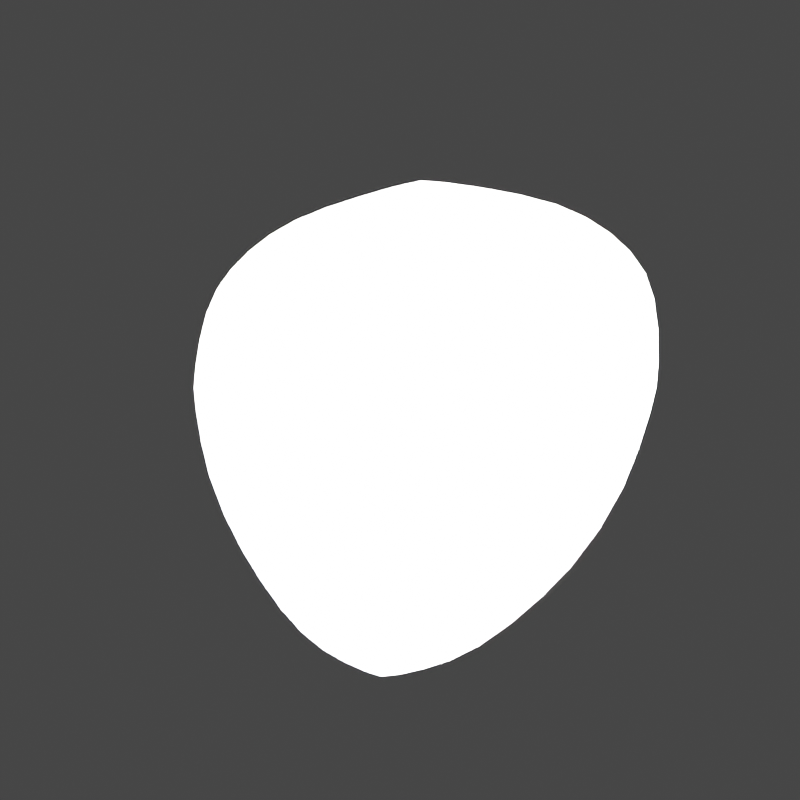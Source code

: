 # Source: petal.blend  (saved by Blender 2.80.75; exported with 4.5.12 LTS)
import bpy
from mathutils import Matrix  # noqa: F401  (used for matrix-valued properties, if any)

bpy.ops.wm.read_factory_settings(use_empty=True)
scene = bpy.context.scene
scene.name = 'Scene'

# ---- collections
col_collection = bpy.data.collections.new('Collection'); scene.collection.children.link(col_collection)

# ---- materials (node trees are filled in below, after node groups)
mat_material_001 = bpy.data.materials.new('Material.001')
mat_material_001.use_transparent_shadow = False

# ---- material node trees
mat_material_001.use_nodes = True; mat_material_001.node_tree.nodes.clear()
_N = mat_material_001.node_tree.nodes; _L = mat_material_001.node_tree.links
n0 = _N.new('ShaderNodeOutputMaterial'); n0.name = 'Material Output'; n0.location = (300, 300)
n1 = _N.new('ShaderNodeBsdfPrincipled'); n1.name = 'Principled BSDF'; n1.location = (10, 300)
n1.distribution = 'GGX'
n1.subsurface_method = 'BURLEY'
n1.inputs[0].default_value = (0.8971, 0.8971, 0.8971, 1.0)
n1.inputs[2].default_value = 1.0
n1.inputs[3].default_value = 1.45
n1.inputs[13].default_value = 0.0
n1.inputs[19].default_value = 0.25
n1.inputs[20].default_value = 0.2118
n1.inputs[27].default_value = (0.0, 0.0, 0.0, 1.0)
n1.inputs[28].default_value = 1.0
_L.new(n1.outputs[0], n0.inputs[0])
n0.is_active_output = True

# ---- world
world_world = bpy.data.worlds.new('World'); scene.world = world_world
world_world.use_nodes = True; world_world.node_tree.nodes.clear()
_N = world_world.node_tree.nodes; _L = world_world.node_tree.links
n0 = _N.new('ShaderNodeOutputWorld'); n0.name = 'World Output'; n0.location = (300, 300)
n1 = _N.new('ShaderNodeBackground'); n1.name = 'Background'; n1.location = (10, 300)
n1.inputs[0].default_value = (0.05088, 0.05088, 0.05088, 1.0)
_L.new(n1.outputs[0], n0.inputs[0])
n0.is_active_output = True
world_world.color = (0.05088, 0.05088, 0.05088)
world_world.use_sun_shadow = False
world_world.sun_shadow_jitter_overblur = 0.0

# ---- cameras
cam_camera = bpy.data.cameras.new('Camera')
cam_camera.clip_end = 100.0
cam_camera.ortho_scale = 7.314

# ---- lights
light_light = bpy.data.lights.new('Light', 'SUN')
light_light.transmission_factor = 0.0
light_light.angle = 0.1993
light_light.energy = 1000.0
light_light.shadow_soft_size = 0.1
light_light.shadow_cascade_max_distance = 1000.0

# ---- meshes
me_cylinder = bpy.data.meshes.new('Cylinder')
me_cylinder.from_pydata([(0.3633, -0.1798, 0.535), (-3.299e-08, 1.124, 0.2005), (1.2e-07, -0.4199, 0.5158), (0.499, 1.011, 0.2332), (9.959e-08, -0.1743, 0.5876), (0.8082, 0.7585, 0.278), (-0.3633, -0.1798, 0.535), (0.8571, 0.3679, 0.3261), (3.065e-08, 0.6941, 0.4309), (0.6857, -0.09208, 0.4111), (-0.5254, 0.6959, 0.3424), (0.3173, -0.4912, 0.424), (0.5254, 0.6959, 0.3424), (1.451e-07, -0.6166, 0.4074), (0.7602, 0.4024, 0.3619), (-0.3173, -0.4912, 0.424), (-0.4493, 0.2714, 0.5117), (-0.6857, -0.09209, 0.4111), (0.4493, 0.2714, 0.5117), (-0.8571, 0.3679, 0.3261), (-0.7602, 0.4024, 0.3619), (-0.8082, 0.7585, 0.278), (5.782e-08, 0.2616, 0.5777), (-0.499, 1.011, 0.2332), (-1.014e-08, 0.9074, 0.2969), (0.3633, -0.1798, 0.535), (-3.361e-08, 1.124, 0.2005), (1.227e-07, -0.4199, 0.5158), (0.499, 1.011, 0.2332), (1.006e-07, -0.1743, 0.5876), (0.8082, 0.7585, 0.278), (-0.3633, -0.1798, 0.535), (0.8571, 0.3679, 0.3261), (3.181e-08, 0.6941, 0.4309), (0.6857, -0.09208, 0.4111), (-0.5254, 0.6959, 0.3424), (0.3173, -0.4912, 0.424), (0.5254, 0.6959, 0.3424), (1.443e-07, -0.6166, 0.4074), (0.7602, 0.4024, 0.3619), (-0.3173, -0.4912, 0.424), (-0.4493, 0.2714, 0.5117), (-0.6857, -0.09209, 0.4111), (0.4493, 0.2714, 0.5117), (-0.8571, 0.3679, 0.3261), (-0.7602, 0.4024, 0.3619), (-0.8082, 0.7585, 0.278), (5.671e-08, 0.2616, 0.5777), (-0.499, 1.011, 0.2332), (-9.211e-09, 0.9074, 0.2969), (-0.3671, -0.3468, 0.4747), (0.2322, 1.085, 0.2143), (-0.2379, 0.7049, 0.3932), (-0.7057, 0.7546, 0.2962), (0.2379, 0.7049, 0.3932), (0.6876, 0.9005, 0.2555), (1.663e-08, 0.7884, 0.3674), (-0.5143, 0.4664, 0.4328), (0.8568, 0.5587, 0.3023), (0.5143, 0.4664, 0.4328), (-0.8291, 0.3754, 0.3368), (0.8047, 0.1665, 0.3621), (0.2305, 0.2605, 0.5562), (-0.2305, 0.2605, 0.5562), (0.5069, -0.3206, 0.4312), (0.6115, 0.3463, 0.4347), (-0.2379, 0.7049, 0.3932), (0.138, -0.581, 0.4166), (0.8291, 0.3754, 0.3368), (0.8034, 0.5946, 0.3135), (-0.138, -0.581, 0.4166), (-0.4172, 0.05453, 0.5378), (0.4172, 0.05453, 0.5378), (-0.5069, -0.3206, 0.4312), (-0.8034, 0.5946, 0.3135), (4.141e-08, 0.49, 0.511), (-0.8047, 0.1665, 0.3621), (-0.7549, 0.1559, 0.3854), (0.7549, 0.1559, 0.3854), (-0.8568, 0.5587, 0.3023), (0.5392, 0.8798, 0.276), (1.386e-07, -0.5539, 0.4454), (-0.6876, 0.9005, 0.2555), (-0.5392, 0.8798, 0.276), (0.7057, 0.7546, 0.2962), (-0.2323, 1.085, 0.2143), (8.167e-08, 0.03391, 0.5933), (1.046e-07, -0.2833, 0.5647), (0.3671, -0.3468, 0.4747), (0.5345, -0.1789, 0.469), (-0.5345, -0.1789, 0.469), (-0.1713, -0.1845, 0.5722), (-0.1765, -0.4809, 0.4653), (0.1713, -0.1845, 0.5722), (0.1765, -0.4809, 0.4653), (-3.621e-08, 1.05, 0.2334), (-0.2855, 0.9786, 0.2569), (0.2855, 0.9786, 0.2569), (-0.1915, -0.3156, 0.5345), (0.1915, -0.3156, 0.5345), (0.2322, 1.085, 0.2143), (0.2825, 0.8222, 0.3219), (-0.3671, -0.3468, 0.4747), (0.6739, 0.5464, 0.3586), (-0.2825, 0.8222, 0.3219), (-0.6115, 0.3463, 0.4347), (-0.6739, 0.5464, 0.3586), (-0.7057, 0.7546, 0.2962), (0.2379, 0.7049, 0.3932), (0.6876, 0.9005, 0.2555), (1.671e-08, 0.7884, 0.3674), (-0.5143, 0.4664, 0.4328), (0.8568, 0.5587, 0.3023), (0.5143, 0.4664, 0.4328), (-0.8291, 0.3754, 0.3368), (0.8047, 0.1665, 0.3621), (0.2305, 0.2605, 0.5562), (-0.2305, 0.2605, 0.5562), (0.5069, -0.3206, 0.4312), (0.6115, 0.3463, 0.4347), (0.138, -0.581, 0.4166), (0.8291, 0.3754, 0.3368), (0.8034, 0.5946, 0.3135), (-0.138, -0.581, 0.4166), (-0.4172, 0.05453, 0.5378), (0.4172, 0.05453, 0.5378), (-0.5069, -0.3206, 0.4312), (-0.8034, 0.5946, 0.3135), (4.828e-08, 0.49, 0.511), (-0.8047, 0.1665, 0.3621), (-0.7549, 0.1559, 0.3854), (0.7549, 0.1559, 0.3854), (-0.8568, 0.5587, 0.3023), (0.5392, 0.8798, 0.276), (1.359e-07, -0.5539, 0.4454), (-0.6876, 0.9005, 0.2555), (-0.5392, 0.8798, 0.276), (0.7057, 0.7546, 0.2962), (-0.2323, 1.085, 0.2143), (7.719e-08, 0.03391, 0.5933), (1.067e-07, -0.2833, 0.5647), (0.3671, -0.3468, 0.4747), (0.5345, -0.1789, 0.469), (-0.5345, -0.1789, 0.469), (-0.1713, -0.1845, 0.5722), (-0.1765, -0.4809, 0.4653), (0.1713, -0.1845, 0.5722), (0.1765, -0.4809, 0.4653), (-3.257e-08, 1.05, 0.2334), (-0.2855, 0.9786, 0.2569), (0.2855, 0.9786, 0.2569), (-0.1915, -0.3156, 0.5345), (0.1915, -0.3156, 0.5345), (0.2825, 0.8222, 0.3219), (0.6739, 0.5464, 0.3586), (-0.2825, 0.8222, 0.3219), (-0.6115, 0.3463, 0.4347), (-0.6739, 0.5464, 0.3586), (0.2125, 0.03969, 0.5762), (-0.2125, 0.03969, 0.5762), (-0.5934, 0.08663, 0.4653), (0.2549, 0.484, 0.4831), (0.5934, 0.08663, 0.4653), (-0.2549, 0.484, 0.4831), (0.2125, 0.03969, 0.5762), (-0.2125, 0.03969, 0.5762), (-0.5934, 0.08663, 0.4653), (0.2549, 0.484, 0.4831), (0.5934, 0.08663, 0.4653), (-0.2549, 0.484, 0.4831), (-0.3736, -0.256, 0.5093), (0.09829, 1.111, 0.2054), (-0.1045, 0.7042, 0.4168), (-0.6254, 0.7235, 0.3171), (0.3782, 0.7024, 0.367), (0.6042, 0.9593, 0.2439), (2.45e-08, 0.74, 0.4026), (-0.5335, 0.5766, 0.3865), (0.8413, 0.6655, 0.2896), (0.5335, 0.5766, 0.3865), (-0.7998, 0.3851, 0.3479), (0.8387, 0.2836, 0.3406), (0.3438, 0.2616, 0.5371), (-0.1154, 0.2612, 0.5711), (0.5968, -0.2182, 0.4282), (0.6917, 0.379, 0.394), (-0.1045, 0.7042, 0.4168), (0.2255, -0.5454, 0.4203), (0.8492, 0.3698, 0.329), (0.7838, 0.4909, 0.3383), (-0.05801, -0.6055, 0.4114), (-0.4317, 0.1636, 0.5299), (0.4317, 0.1636, 0.5299), (-0.4122, -0.414, 0.4282), (-0.7838, 0.4909, 0.3383), (4.828e-08, 0.376, 0.5491), (-0.7582, 0.0426, 0.3857), (-0.7336, 0.03016, 0.3976), (0.7336, 0.03016, 0.3976), (-0.861, 0.4505, 0.3154), (0.5325, 0.9602, 0.2492), (1.433e-07, -0.5991, 0.4179), (-0.7556, 0.8351, 0.267), (-0.5325, 0.9602, 0.2492), (0.7694, 0.773, 0.2818), (-0.3714, 1.052, 0.2236), (8.853e-08, -0.0768, 0.5922), (1.106e-07, -0.348, 0.5441), (0.3736, -0.256, 0.5093), (0.6121, -0.1598, 0.4373), (-0.4513, -0.1815, 0.5038), (-0.07572, -0.185, 0.5825), (-0.2548, -0.5, 0.4375), (0.2692, -0.1803, 0.5573), (0.0905, -0.4525, 0.4945), (-2.461e-08, 0.9802, 0.2639), (-0.1442, 0.9424, 0.2778), (0.411, 1.008, 0.2393), (-0.09481, -0.3755, 0.5277), (0.2841, -0.2474, 0.5379), (0.3714, 1.052, 0.2236), (0.1431, 0.8691, 0.3113), (-0.3736, -0.256, 0.5093), (0.6133, 0.6184, 0.3523), (-0.4107, 0.7671, 0.3314), (-0.5291, 0.3106, 0.4765), (-0.7233, 0.4734, 0.3621), (-0.6254, 0.7235, 0.3171), (0.3782, 0.7024, 0.367), (0.7556, 0.8351, 0.267), (2.373e-08, 0.74, 0.4026), (-0.5335, 0.5766, 0.3865), (0.861, 0.4505, 0.3154), (0.5335, 0.5766, 0.3865), (-0.7998, 0.3851, 0.3479), (0.7582, 0.0426, 0.3857), (0.3438, 0.2616, 0.5371), (-0.1154, 0.2612, 0.5711), (0.4122, -0.414, 0.4282), (0.6917, 0.379, 0.394), (0.05801, -0.6055, 0.4114), (0.8492, 0.3698, 0.329), (0.7838, 0.4909, 0.3383), (-0.2255, -0.5454, 0.4203), (-0.4317, 0.1636, 0.5299), (0.4317, 0.1636, 0.5299), (-0.5968, -0.2182, 0.4282), (-0.7838, 0.4909, 0.3383), (5.165e-08, 0.376, 0.5491), (-0.8387, 0.2836, 0.3406), (-0.7336, 0.03016, 0.3976), (0.7336, 0.03016, 0.3976), (-0.8413, 0.6655, 0.2896), (0.5325, 0.9602, 0.2492), (1.413e-07, -0.5991, 0.4179), (-0.6042, 0.9593, 0.2439), (-0.5325, 0.9602, 0.2492), (0.7694, 0.773, 0.2818), (-0.09829, 1.111, 0.2054), (8.9e-08, -0.0768, 0.5922), (1.136e-07, -0.348, 0.5441), (0.3736, -0.256, 0.5093), (0.6121, -0.1598, 0.4373), (-0.4513, -0.1815, 0.5038), (-0.07572, -0.185, 0.5825), (-0.2548, -0.5, 0.4375), (0.2692, -0.1803, 0.5573), (0.0905, -0.4525, 0.4945), (-2.547e-08, 0.9802, 0.2639), (-0.1442, 0.9424, 0.2778), (0.411, 1.008, 0.2393), (-0.09481, -0.3755, 0.5277), (0.2841, -0.2474, 0.5379), (0.1431, 0.8691, 0.3113), (0.6133, 0.6184, 0.3523), (-0.4107, 0.7671, 0.3314), (-0.5291, 0.3106, 0.4765), (-0.7233, 0.4734, 0.3621), (-0.3494, -0.4334, 0.4418), (0.3714, 1.052, 0.2236), (-0.3782, 0.7024, 0.367), (-0.7694, 0.773, 0.2818), (0.1045, 0.7042, 0.4168), (0.7556, 0.8351, 0.267), (3.398e-09, 0.8422, 0.3315), (-0.4858, 0.3624, 0.4772), (0.861, 0.4505, 0.3154), (0.4858, 0.3624, 0.4772), (-0.8492, 0.3698, 0.329), (0.7582, 0.0426, 0.3857), (0.1154, 0.2612, 0.5711), (-0.3438, 0.2616, 0.5371), (0.4122, -0.414, 0.4282), (0.5291, 0.3106, 0.4765), (-0.3782, 0.7024, 0.367), (0.05801, -0.6055, 0.4114), (0.7998, 0.3851, 0.3479), (0.8148, 0.6905, 0.2919), (-0.2255, -0.5454, 0.4203), (-0.3983, -0.05734, 0.5404), (0.3983, -0.05734, 0.5404), (-0.5968, -0.2182, 0.4282), (-0.8148, 0.6905, 0.2919), (3.106e-08, 0.6001, 0.4701), (-0.8387, 0.2836, 0.3406), (-0.7654, 0.2854, 0.3729), (0.7654, 0.2854, 0.3729), (-0.8413, 0.6655, 0.2896), (0.5352, 0.7891, 0.3074), (1.312e-07, -0.4917, 0.4809), (-0.6042, 0.9593, 0.2439), (-0.5352, 0.7891, 0.3074), (0.6254, 0.7235, 0.3171), (-0.09829, 1.111, 0.2054), (7.073e-08, 0.1475, 0.5904), (1.025e-07, -0.2253, 0.5794), (0.3494, -0.4334, 0.4418), (0.4513, -0.1815, 0.5038), (-0.6121, -0.1598, 0.4373), (-0.2692, -0.1803, 0.5573), (-0.0905, -0.4525, 0.4945), (0.07572, -0.185, 0.5825), (0.2548, -0.5, 0.4375), (-3.617e-08, 1.103, 0.2097), (-0.411, 1.008, 0.2393), (0.1442, 0.9424, 0.2778), (-0.2841, -0.2474, 0.5379), (0.09481, -0.3755, 0.5277), (0.09829, 1.111, 0.2054), (0.4107, 0.7671, 0.3314), (-0.3494, -0.4334, 0.4418), (0.7233, 0.4734, 0.3621), (-0.1431, 0.8691, 0.3113), (-0.6917, 0.379, 0.394), (-0.6133, 0.6184, 0.3523), (-0.7694, 0.773, 0.2818), (0.1045, 0.7042, 0.4168), (0.6042, 0.9593, 0.2439), (4.019e-09, 0.8422, 0.3315), (-0.4858, 0.3624, 0.4772), (0.8413, 0.6655, 0.2896), (0.4858, 0.3624, 0.4772), (-0.8492, 0.3698, 0.329), (0.8387, 0.2836, 0.3406), (0.1154, 0.2612, 0.5711), (-0.3438, 0.2616, 0.5371), (0.5968, -0.2182, 0.4282), (0.5291, 0.3106, 0.4765), (0.2255, -0.5454, 0.4203), (0.7998, 0.3851, 0.3479), (0.8148, 0.6905, 0.2919), (-0.05801, -0.6055, 0.4114), (-0.3983, -0.05734, 0.5404), (0.3983, -0.05734, 0.5404), (-0.4122, -0.414, 0.4282), (-0.8148, 0.6905, 0.2919), (3.955e-08, 0.6001, 0.4701), (-0.7582, 0.0426, 0.3857), (-0.7654, 0.2854, 0.3729), (0.7654, 0.2854, 0.3729), (-0.861, 0.4505, 0.3154), (0.5352, 0.7891, 0.3074), (1.307e-07, -0.4917, 0.4809), (-0.7556, 0.8351, 0.267), (-0.5352, 0.7891, 0.3074), (0.6254, 0.7235, 0.3171), (-0.3714, 1.052, 0.2236), (6.503e-08, 0.1475, 0.5904), (1.032e-07, -0.2253, 0.5794), (0.3494, -0.4334, 0.4418), (0.4513, -0.1815, 0.5038), (-0.6121, -0.1598, 0.4373), (-0.2692, -0.1803, 0.5573), (-0.0905, -0.4525, 0.4945), (0.07572, -0.185, 0.5825), (0.2548, -0.5, 0.4375), (-3.392e-08, 1.103, 0.2097), (-0.411, 1.008, 0.2393), (0.1442, 0.9424, 0.2778), (-0.2841, -0.2474, 0.5379), (0.09481, -0.3755, 0.5277), (0.4107, 0.7671, 0.3314), (0.7233, 0.4734, 0.3621), (-0.1431, 0.8691, 0.3113), (-0.6917, 0.379, 0.394), (-0.6133, 0.6184, 0.3523), (-0.4211, 0.9331, 0.2662), (-0.286, 0.8986, 0.2884), (-0.4195, 0.8475, 0.2977), (0.5943, 0.5093, 0.3941), (0.6473, 0.4418, 0.3972), (0.5659, 0.4044, 0.4382), (-0.6473, 0.4418, 0.3972), (-0.5943, 0.5093, 0.3941), (-0.5659, 0.4044, 0.4382), (0.4195, 0.8475, 0.2977), (0.286, 0.8986, 0.2884), (0.4211, 0.9331, 0.2662), (0.1894, -0.2441, 0.5579), (0.09673, -0.3039, 0.5532), (0.09227, -0.2416, 0.5711), (-0.09673, -0.3039, 0.5532), (-0.1894, -0.2441, 0.5579), (-0.09227, -0.2416, 0.5711), (0.2733, 1.046, 0.2299), (0.1426, 1.016, 0.2464), (0.1314, 1.078, 0.2199), (-0.1426, 1.016, 0.2464), (-0.2733, 1.046, 0.2299), (-0.1314, 1.078, 0.2199), (0.3176, 0.04563, 0.5604), (0.1061, 0.03543, 0.5881), (0.1997, -0.07117, 0.5767), (0.2211, 0.1499, 0.5714), (0.07784, -0.5767, 0.4274), (0.08593, -0.5227, 0.4583), (0.1641, -0.5453, 0.4334), (-0.1061, 0.03543, 0.5881), (-0.3176, 0.04563, 0.5604), (-0.1997, -0.07117, 0.5767), (-0.2211, 0.1499, 0.5714), (-0.1853, -0.3988, 0.5019), (-0.2711, -0.4222, 0.4704), (-0.2818, -0.3313, 0.5071), (-0.5079, 0.06872, 0.5047), (-0.6762, 0.1113, 0.4246), (-0.5729, -0.04014, 0.4714), (-0.6064, 0.2123, 0.4541), (0.458, -0.2617, 0.476), (0.5351, -0.2539, 0.446), (0.4448, -0.3477, 0.4457), (-0.1307, 0.7544, 0.3824), (-0.2708, 0.7589, 0.3572), (-0.1403, 0.8067, 0.3464), (0.6933, 0.6528, 0.3251), (0.7628, 0.6809, 0.3047), (0.7462, 0.5768, 0.3316), (-0.6329, 0.8201, 0.2864), (-0.707, 0.8423, 0.2713), (-0.6299, 0.9041, 0.2601), (0.2708, 0.7589, 0.3572), (0.1307, 0.7544, 0.3824), (0.1403, 0.8067, 0.3464), (0.3837, 0.4774, 0.4597), (0.127, 0.4884, 0.5023), (0.2427, 0.3718, 0.5247), (0.2595, 0.5958, 0.4384), (0.6329, 0.8201, 0.2864), (0.6299, 0.9041, 0.2601), (0.707, 0.8423, 0.2713), (0.8247, 0.4918, 0.3242), (0.8404, 0.5912, 0.3032), (0.8503, 0.48, 0.3161), (0.2818, -0.3313, 0.5071), (0.2711, -0.4222, 0.4704), (0.1853, -0.3988, 0.5019), (-0.08593, -0.5227, 0.4583), (-0.07784, -0.5767, 0.4274), (-0.1641, -0.5453, 0.4334), (-0.458, -0.2617, 0.476), (-0.4448, -0.3477, 0.4457), (-0.5351, -0.2539, 0.446), (-0.7966, 0.2613, 0.3604), (-0.7824, 0.1392, 0.3732), (-0.8212, 0.2587, 0.3498), (0.7966, 0.2613, 0.3604), (0.8212, 0.2587, 0.3498), (0.7824, 0.1392, 0.3732), (-0.6933, 0.6528, 0.3251), (-0.7462, 0.5768, 0.3316), (-0.7628, 0.6809, 0.3047), (0.5079, 0.06872, 0.5047), (0.6762, 0.1113, 0.4246), (0.6064, 0.2123, 0.4541), (0.5729, -0.04014, 0.4714), (-0.127, 0.4884, 0.5023), (-0.3837, 0.4774, 0.4597), (-0.2427, 0.3718, 0.5247), (-0.2595, 0.5958, 0.4384), (-0.4195, 0.8475, 0.2977), (-0.286, 0.8986, 0.2884), (-0.4211, 0.9331, 0.2662), (0.5659, 0.4044, 0.4382), (0.6473, 0.4418, 0.3972), (0.5943, 0.5093, 0.3941), (-0.5659, 0.4044, 0.4382), (-0.5943, 0.5093, 0.3941), (-0.6473, 0.4418, 0.3972), (0.4211, 0.9331, 0.2662), (0.286, 0.8986, 0.2884), (0.4195, 0.8475, 0.2977), (0.09227, -0.2416, 0.5711), (0.09673, -0.3039, 0.5532), (0.1894, -0.2441, 0.5579), (-0.09227, -0.2416, 0.5711), (-0.1894, -0.2441, 0.5579), (-0.09673, -0.3039, 0.5532), (-0.8247, 0.4918, 0.3242), (-0.8503, 0.48, 0.3161), (-0.8404, 0.5912, 0.3032), (0.1314, 1.078, 0.2199), (0.1426, 1.016, 0.2464), (0.2733, 1.046, 0.2299), (-0.1314, 1.078, 0.2199), (-0.2733, 1.046, 0.2299), (-0.1426, 1.016, 0.2464), (0.2211, 0.1499, 0.5714), (0.1997, -0.07117, 0.5767), (0.1061, 0.03543, 0.5881), (0.3176, 0.04563, 0.5604), (0.1641, -0.5453, 0.4334), (0.08593, -0.5227, 0.4583), (0.07784, -0.5767, 0.4274), (-0.2211, 0.1499, 0.5714), (-0.1997, -0.07117, 0.5767), (-0.3176, 0.04563, 0.5604), (-0.1061, 0.03543, 0.5881), (-0.2818, -0.3313, 0.5071), (-0.2711, -0.4222, 0.4704), (-0.1853, -0.3988, 0.5019), (-0.6064, 0.2123, 0.4541), (-0.5729, -0.04014, 0.4714), (-0.6762, 0.1113, 0.4246), (-0.5079, 0.06872, 0.5047), (0.4448, -0.3477, 0.4457), (0.5351, -0.2539, 0.446), (0.458, -0.2617, 0.476), (-0.1403, 0.8067, 0.3464), (-0.2708, 0.7589, 0.3572), (-0.1307, 0.7544, 0.3824), (0.7462, 0.5768, 0.3316), (0.7628, 0.6809, 0.3047), (0.6933, 0.6528, 0.3251), (-0.6299, 0.9041, 0.2601), (-0.707, 0.8423, 0.2713), (-0.6329, 0.8201, 0.2864), (0.1403, 0.8067, 0.3464), (0.1307, 0.7544, 0.3824), (0.2708, 0.7589, 0.3572), (0.2595, 0.5958, 0.4384), (0.2427, 0.3718, 0.5247), (0.127, 0.4884, 0.5023), (0.3837, 0.4774, 0.4597), (0.707, 0.8423, 0.2713), (0.6299, 0.9041, 0.2601), (0.6329, 0.8201, 0.2864), (0.8503, 0.48, 0.3161), (0.8404, 0.5912, 0.3032), (0.8247, 0.4918, 0.3242), (0.1853, -0.3988, 0.5019), (0.2711, -0.4222, 0.4704), (0.2818, -0.3313, 0.5071), (-0.1641, -0.5453, 0.4334), (-0.07784, -0.5767, 0.4274), (-0.08593, -0.5227, 0.4583), (-0.5351, -0.2539, 0.446), (-0.4448, -0.3477, 0.4457), (-0.458, -0.2617, 0.476), (-0.8212, 0.2587, 0.3498), (-0.7824, 0.1392, 0.3732), (-0.7966, 0.2613, 0.3604), (0.7824, 0.1392, 0.3732), (0.8212, 0.2587, 0.3498), (0.7966, 0.2613, 0.3604), (-0.7628, 0.6809, 0.3047), (-0.7462, 0.5768, 0.3316), (-0.6933, 0.6528, 0.3251), (0.5729, -0.04014, 0.4714), (0.6064, 0.2123, 0.4541), (0.6762, 0.1113, 0.4246), (0.5079, 0.06872, 0.5047), (-0.2595, 0.5958, 0.4384), (-0.2427, 0.3718, 0.5247), (-0.3837, 0.4774, 0.4597), (-0.127, 0.4884, 0.5023), (-0.8404, 0.5912, 0.3032), (-0.8503, 0.48, 0.3161), (-0.8247, 0.4918, 0.3242), (-0.1213, 0.3747, 0.5416), (-0.3642, 0.3678, 0.5036), (-0.3948, 0.5887, 0.4131), (0.5213, 0.1858, 0.4952), (0.6888, 0.2429, 0.412), (0.6549, -0.02055, 0.4335), (0.3642, 0.3678, 0.5036), (0.1213, 0.3747, 0.5416), (0.1266, 0.6001, 0.46), (-0.488, -0.05003, 0.5088), (-0.6549, -0.02055, 0.4335), (-0.6888, 0.2429, 0.412), (-0.09783, -0.0765, 0.5874), (-0.3013, -0.06404, 0.562), (-0.3297, 0.1536, 0.554), (0.3013, -0.06404, 0.562), (0.09784, -0.0765, 0.5874), (0.1106, 0.1481, 0.5846), (-0.3948, 0.5887, 0.4131), (-0.3642, 0.3678, 0.5036), (-0.1213, 0.3747, 0.5416), (0.6549, -0.02055, 0.4335), (0.6888, 0.2429, 0.412), (0.5213, 0.1858, 0.4952), (0.1266, 0.6001, 0.46), (0.1213, 0.3747, 0.5416), (0.3642, 0.3678, 0.5036), (-0.6888, 0.2429, 0.412), (-0.6549, -0.02055, 0.4335), (-0.488, -0.05003, 0.5088), (-0.3297, 0.1536, 0.554), (-0.3013, -0.06404, 0.562), (-0.09783, -0.0765, 0.5874), (0.1106, 0.1481, 0.5846), (0.09784, -0.0765, 0.5874), (0.3013, -0.06404, 0.562), (0.3297, 0.1536, 0.554), (-0.1106, 0.1481, 0.5846), (-0.5213, 0.1858, 0.4952), (0.3948, 0.5887, 0.4131), (0.488, -0.05003, 0.5088), (-0.1266, 0.6001, 0.46), (0.3297, 0.1536, 0.554), (-0.1106, 0.1481, 0.5846), (-0.5213, 0.1858, 0.4952), (0.3948, 0.5887, 0.4131), (0.488, -0.05003, 0.5088), (-0.1266, 0.6001, 0.46)], [], [(19, 288, 199), (625, 303, 8, 172), (624, 300, 0, 317), (20, 226, 194), (7, 188, 181), (17, 197, 196), (15, 278, 193), (13, 201, 190), (11, 316, 322), (5, 297, 178), (3, 200, 175), (623, 179, 12, 174), (8, 282, 176), (21, 281, 202), (5, 204, 297), (10, 280, 224), (9, 209, 184), (622, 191, 16, 225), (15, 212, 278), (621, 314, 22, 183), (2, 309, 214), (620, 192, 18, 182), (23, 324, 205), (24, 325, 215), (44, 360, 342), (6, 326, 319), (2, 327, 207), (24, 221, 325), (10, 334, 177), (14, 331, 185), (24, 216, 332), (619, 186, 33, 356), (618, 370, 25, 353), (45, 247, 277), (32, 343, 241), (42, 357, 250), (40, 354, 330), (38, 351, 254), (36, 375, 369), (30, 340, 350), (28, 337, 253), (617, 228, 37, 233), (33, 230, 336), (46, 363, 335), (30, 350, 257), (35, 275, 294), (34, 346, 262), (616, 276, 41, 244), (40, 330, 265), (615, 237, 47, 367), (27, 267, 362), (614, 236, 43, 245), (48, 366, 377), (49, 268, 378), (31, 372, 379), (27, 260, 380), (49, 378, 273), (35, 231, 385), (39, 239, 382), (49, 383, 269), (149, 386, 377), (149, 387, 386), (155, 275, 388), (154, 389, 274), (154, 390, 389), (119, 347, 391), (157, 392, 277), (157, 393, 392), (111, 339, 394), (153, 395, 381), (153, 396, 395), (150, 270, 397), (152, 398, 272), (152, 399, 398), (140, 368, 400), (151, 401, 271), (151, 402, 401), (144, 264, 403), (150, 404, 270), (150, 405, 404), (148, 376, 406), (149, 407, 269), (149, 408, 407), (138, 258, 409), (613, 410, 125, 353), (612, 411, 158, 412), (611, 344, 116, 413), (134, 414, 254), (134, 415, 414), (147, 375, 416), (610, 417, 139, 259), (609, 418, 159, 419), (608, 345, 117, 420), (145, 421, 373), (145, 422, 421), (102, 222, 423), (607, 424, 124, 352), (606, 425, 160, 426), (605, 384, 156, 427), (142, 428, 370), (142, 429, 428), (118, 238, 430), (66, 431, 186), (66, 432, 431), (155, 383, 433), (137, 434, 365), (137, 435, 434), (122, 242, 436), (107, 437, 227), (107, 438, 437), (135, 255, 439), (108, 440, 228), (108, 441, 440), (110, 338, 442), (604, 443, 113, 341), (603, 444, 161, 445), (602, 336, 108, 446), (133, 447, 361), (133, 448, 447), (109, 229, 449), (122, 450, 242), (122, 451, 450), (112, 232, 452), (141, 453, 261), (141, 454, 453), (147, 267, 455), (134, 456, 362), (134, 457, 456), (123, 243, 458), (102, 459, 222), (102, 460, 459), (126, 246, 461), (130, 462, 358), (130, 463, 462), (129, 249, 464), (121, 465, 349), (121, 466, 465), (115, 235, 467), (157, 468, 385), (157, 469, 468), (127, 355, 470), (601, 471, 125, 245), (600, 472, 162, 473), (599, 262, 142, 474), (598, 475, 128, 248), (597, 476, 163, 477), (596, 294, 66, 478), (104, 479, 224), (104, 480, 479), (96, 324, 481), (65, 482, 293), (65, 483, 482), (103, 223, 484), (57, 485, 285), (57, 486, 485), (106, 226, 487), (97, 488, 217), (97, 489, 488), (101, 329, 490), (87, 491, 315), (87, 492, 491), (99, 219, 493), (91, 494, 211), (91, 495, 494), (98, 218, 496), (114, 497, 234), (114, 498, 497), (132, 252, 499), (95, 500, 323), (95, 501, 500), (97, 217, 502), (85, 503, 313), (85, 504, 503), (96, 216, 505), (595, 506, 62, 290), (594, 507, 164, 508), (593, 300, 72, 509), (94, 510, 322), (94, 511, 510), (81, 201, 512), (592, 513, 63, 291), (591, 514, 165, 515), (590, 206, 86, 516), (50, 517, 170), (50, 518, 517), (92, 320, 519), (589, 520, 105, 333), (588, 521, 166, 522), (587, 299, 71, 523), (64, 524, 292), (64, 525, 524), (89, 317, 526), (104, 527, 332), (104, 528, 527), (52, 172, 529), (69, 530, 189), (69, 531, 530), (84, 312, 532), (82, 533, 310), (82, 534, 533), (53, 173, 535), (56, 536, 284), (56, 537, 536), (54, 174, 538), (586, 539, 54, 282), (585, 540, 167, 541), (584, 287, 59, 542), (55, 543, 283), (55, 544, 543), (80, 308, 545), (58, 546, 286), (58, 547, 546), (69, 189, 548), (94, 549, 214), (94, 550, 549), (88, 208, 551), (70, 552, 298), (70, 553, 552), (81, 309, 554), (73, 555, 301), (73, 556, 555), (50, 170, 557), (76, 558, 304), (76, 559, 558), (77, 305, 560), (61, 561, 289), (61, 562, 561), (68, 296, 563), (74, 564, 302), (74, 565, 564), (106, 334, 566), (583, 567, 89, 209), (582, 568, 168, 569), (581, 192, 72, 570), (580, 571, 52, 280), (579, 572, 169, 573), (578, 195, 75, 574), (79, 575, 307), (79, 576, 575), (60, 180, 577), (577, 194, 74), (577, 180, 194), (180, 20, 194), (575, 577, 74), (575, 576, 577), (576, 60, 577), (307, 302, 21), (307, 575, 302), (575, 74, 302), (572, 578, 574, 169), (63, 183, 578, 572), (183, 22, 195, 578), (285, 579, 573, 57), (16, 291, 579, 285), (291, 63, 572, 579), (177, 580, 280, 10), (57, 573, 580, 177), (573, 169, 571, 580), (568, 581, 570, 168), (65, 293, 581, 568), (293, 18, 192, 581), (306, 582, 569, 78), (14, 185, 582, 306), (185, 65, 568, 582), (198, 583, 209, 9), (78, 569, 583, 198), (569, 168, 567, 583), (566, 173, 53), (566, 334, 173), (334, 10, 173), (564, 566, 53), (564, 565, 566), (565, 106, 566), (302, 281, 21), (302, 564, 281), (564, 53, 281), (563, 306, 78), (563, 296, 306), (296, 14, 306), (561, 563, 78), (561, 562, 563), (562, 68, 563), (289, 198, 9), (289, 561, 198), (561, 78, 198), (560, 180, 60), (560, 305, 180), (305, 20, 180), (558, 560, 60), (558, 559, 560), (559, 77, 560), (304, 288, 19), (304, 558, 288), (558, 60, 288), (557, 210, 90), (557, 170, 210), (170, 6, 210), (555, 557, 90), (555, 556, 557), (556, 50, 557), (301, 318, 17), (301, 555, 318), (555, 90, 318), (554, 320, 92), (554, 309, 320), (309, 2, 320), (552, 554, 92), (552, 553, 554), (553, 81, 554), (298, 212, 15), (298, 552, 212), (552, 92, 212), (551, 219, 99), (551, 208, 219), (208, 0, 219), (549, 551, 99), (549, 550, 551), (550, 88, 551), (214, 327, 2), (214, 549, 327), (549, 99, 327), (548, 296, 68), (548, 189, 296), (189, 14, 296), (546, 548, 68), (546, 547, 548), (547, 69, 548), (286, 188, 7), (286, 546, 188), (546, 68, 188), (545, 312, 84), (545, 308, 312), (308, 12, 312), (543, 545, 84), (543, 544, 545), (544, 80, 545), (283, 204, 5), (283, 543, 204), (543, 84, 204), (540, 584, 542, 167), (62, 182, 584, 540), (182, 18, 287, 584), (195, 585, 541, 75), (22, 290, 585, 195), (290, 62, 540, 585), (303, 586, 282, 8), (75, 541, 586, 303), (541, 167, 539, 586), (538, 329, 101), (538, 174, 329), (174, 12, 329), (536, 538, 101), (536, 537, 538), (537, 54, 538), (284, 221, 24), (284, 536, 221), (536, 101, 221), (535, 311, 83), (535, 173, 311), (173, 10, 311), (533, 535, 83), (533, 534, 535), (534, 53, 535), (310, 203, 23), (310, 533, 203), (533, 83, 203), (532, 223, 103), (532, 312, 223), (312, 12, 223), (530, 532, 103), (530, 531, 532), (531, 84, 532), (189, 331, 14), (189, 530, 331), (530, 103, 331), (529, 176, 56), (529, 172, 176), (172, 8, 176), (527, 529, 56), (527, 528, 529), (528, 52, 529), (332, 284, 24), (332, 527, 284), (527, 56, 284), (526, 208, 88), (526, 317, 208), (317, 0, 208), (524, 526, 88), (524, 525, 526), (525, 89, 526), (292, 316, 11), (292, 524, 316), (524, 88, 316), (521, 587, 523, 166), (90, 210, 587, 521), (210, 6, 299, 587), (197, 588, 522, 77), (17, 318, 588, 197), (318, 90, 521, 588), (305, 589, 333, 20), (77, 522, 589, 305), (522, 166, 520, 589), (519, 218, 98), (519, 320, 218), (320, 2, 218), (517, 519, 98), (517, 518, 519), (518, 92, 519), (170, 326, 6), (170, 517, 326), (517, 98, 326), (514, 590, 516, 165), (91, 211, 590, 514), (211, 4, 206, 590), (299, 591, 515, 71), (6, 319, 591, 299), (319, 91, 514, 591), (191, 592, 291, 16), (71, 515, 592, 191), (515, 165, 513, 592), (512, 295, 67), (512, 201, 295), (201, 13, 295), (510, 512, 67), (510, 511, 512), (511, 81, 512), (322, 187, 11), (322, 510, 187), (510, 67, 187), (507, 593, 509, 164), (93, 213, 593, 507), (213, 0, 300, 593), (206, 594, 508, 86), (4, 321, 594, 206), (321, 93, 507, 594), (314, 595, 290, 22), (86, 508, 595, 314), (508, 164, 506, 595), (505, 215, 95), (505, 216, 215), (216, 24, 215), (503, 505, 95), (503, 504, 505), (504, 96, 505), (313, 323, 1), (313, 503, 323), (503, 95, 323), (502, 279, 51), (502, 217, 279), (217, 3, 279), (500, 502, 51), (500, 501, 502), (501, 97, 502), (323, 171, 1), (323, 500, 171), (500, 51, 171), (499, 355, 127), (499, 252, 355), (252, 46, 355), (497, 499, 127), (497, 498, 499), (498, 132, 499), (234, 247, 45), (234, 497, 247), (497, 127, 247), (496, 207, 87), (496, 218, 207), (218, 2, 207), (494, 496, 87), (494, 495, 496), (495, 98, 496), (211, 315, 4), (211, 494, 315), (494, 87, 315), (493, 213, 93), (493, 219, 213), (219, 0, 213), (491, 493, 93), (491, 492, 493), (492, 99, 493), (315, 321, 4), (315, 491, 321), (491, 93, 321), (490, 308, 80), (490, 329, 308), (329, 12, 308), (488, 490, 80), (488, 489, 490), (489, 101, 490), (217, 200, 3), (217, 488, 200), (488, 80, 200), (487, 333, 105), (487, 226, 333), (226, 20, 333), (485, 487, 105), (485, 486, 487), (486, 106, 487), (285, 225, 16), (285, 485, 225), (485, 105, 225), (484, 179, 59), (484, 223, 179), (223, 12, 179), (482, 484, 59), (482, 483, 484), (483, 103, 484), (293, 287, 18), (293, 482, 287), (482, 59, 287), (481, 203, 83), (481, 324, 203), (324, 23, 203), (479, 481, 83), (479, 480, 481), (480, 96, 481), (224, 311, 10), (224, 479, 311), (479, 83, 311), (476, 596, 478, 163), (111, 231, 596, 476), (231, 35, 294, 596), (345, 597, 477, 117), (41, 339, 597, 345), (339, 111, 476, 597), (237, 598, 248, 47), (117, 477, 598, 237), (477, 163, 475, 598), (472, 599, 474, 162), (131, 251, 599, 472), (251, 34, 262, 599), (239, 600, 473, 119), (39, 359, 600, 239), (359, 131, 472, 600), (347, 601, 245, 43), (119, 473, 601, 347), (473, 162, 471, 601), (470, 335, 107), (470, 355, 335), (355, 46, 335), (468, 470, 107), (468, 469, 470), (469, 127, 470), (385, 227, 35), (385, 468, 227), (468, 107, 227), (467, 251, 131), (467, 235, 251), (235, 34, 251), (465, 467, 131), (465, 466, 467), (466, 115, 467), (349, 359, 39), (349, 465, 359), (465, 131, 359), (464, 342, 114), (464, 249, 342), (249, 44, 342), (462, 464, 114), (462, 463, 464), (463, 129, 464), (358, 234, 45), (358, 462, 234), (462, 114, 234), (461, 371, 143), (461, 246, 371), (246, 42, 371), (459, 461, 143), (459, 460, 461), (460, 126, 461), (222, 263, 31), (222, 459, 263), (459, 143, 263), (458, 265, 145), (458, 243, 265), (243, 40, 265), (456, 458, 145), (456, 457, 458), (457, 123, 458), (362, 373, 27), (362, 456, 373), (456, 145, 373), (455, 380, 152), (455, 267, 380), (267, 27, 380), (453, 455, 152), (453, 454, 455), (454, 147, 455), (261, 272, 25), (261, 453, 272), (453, 152, 272), (452, 241, 121), (452, 232, 241), (232, 32, 241), (450, 452, 121), (450, 451, 452), (451, 112, 452), (242, 349, 39), (242, 450, 349), (450, 121, 349), (449, 257, 137), (449, 229, 257), (229, 30, 257), (447, 449, 137), (447, 448, 449), (448, 109, 449), (361, 365, 37), (361, 447, 365), (447, 137, 365), (444, 602, 446, 161), (128, 356, 602, 444), (356, 33, 336, 602), (344, 603, 445, 116), (47, 248, 603, 344), (248, 128, 444, 603), (236, 604, 341, 43), (116, 445, 604, 236), (445, 161, 443, 604), (442, 273, 153), (442, 338, 273), (338, 49, 273), (440, 442, 153), (440, 441, 442), (441, 110, 442), (228, 381, 37), (228, 440, 381), (440, 153, 381), (439, 256, 136), (439, 255, 256), (255, 48, 256), (437, 439, 136), (437, 438, 439), (438, 135, 439), (227, 364, 35), (227, 437, 364), (437, 136, 364), (436, 382, 154), (436, 242, 382), (242, 39, 382), (434, 436, 154), (434, 435, 436), (435, 122, 436), (365, 274, 37), (365, 434, 274), (434, 154, 274), (433, 338, 110), (433, 383, 338), (383, 49, 338), (431, 433, 110), (431, 432, 433), (432, 155, 433), (186, 230, 33), (186, 431, 230), (431, 110, 230), (430, 369, 141), (430, 238, 369), (238, 36, 369), (428, 430, 141), (428, 429, 430), (429, 118, 430), (370, 261, 25), (370, 428, 261), (428, 141, 261), (425, 605, 427, 160), (130, 358, 605, 425), (358, 45, 384, 605), (371, 606, 426, 143), (42, 250, 606, 371), (250, 130, 425, 606), (263, 607, 352, 31), (143, 426, 607, 263), (426, 160, 424, 607), (423, 379, 151), (423, 222, 379), (222, 31, 379), (421, 423, 151), (421, 422, 423), (422, 102, 423), (373, 271, 27), (373, 421, 271), (421, 151, 271), (418, 608, 420, 159), (124, 244, 608, 418), (244, 41, 345, 608), (372, 609, 419, 144), (31, 352, 609, 372), (352, 124, 418, 609), (264, 610, 259, 29), (144, 419, 610, 264), (419, 159, 417, 610), (416, 348, 120), (416, 375, 348), (375, 36, 348), (414, 416, 120), (414, 415, 416), (415, 147, 416), (254, 240, 38), (254, 414, 240), (414, 120, 240), (411, 611, 413, 158), (139, 367, 611, 411), (367, 47, 344, 611), (374, 612, 412, 146), (29, 259, 612, 374), (259, 139, 411, 612), (266, 613, 353, 25), (146, 412, 613, 266), (412, 158, 410, 613), (409, 376, 148), (409, 258, 376), (258, 26, 376), (407, 409, 148), (407, 408, 409), (408, 138, 409), (269, 268, 49), (269, 407, 268), (407, 148, 268), (406, 328, 100), (406, 376, 328), (376, 26, 328), (404, 406, 100), (404, 405, 406), (405, 148, 406), (270, 220, 28), (270, 404, 220), (404, 100, 220), (403, 368, 140), (403, 264, 368), (264, 29, 368), (401, 403, 140), (401, 402, 403), (402, 144, 403), (271, 260, 27), (271, 401, 260), (401, 140, 260), (400, 374, 146), (400, 368, 374), (368, 29, 374), (398, 400, 146), (398, 399, 400), (399, 140, 400), (272, 266, 25), (272, 398, 266), (398, 146, 266), (397, 253, 133), (397, 270, 253), (270, 28, 253), (395, 397, 133), (395, 396, 397), (396, 150, 397), (381, 361, 37), (381, 395, 361), (395, 133, 361), (394, 276, 156), (394, 339, 276), (339, 41, 276), (392, 394, 156), (392, 393, 394), (393, 111, 394), (277, 384, 45), (277, 392, 384), (392, 156, 384), (391, 341, 113), (391, 347, 341), (347, 43, 341), (389, 391, 113), (389, 390, 391), (390, 119, 391), (274, 233, 37), (274, 389, 233), (389, 113, 233), (388, 364, 136), (388, 275, 364), (275, 35, 364), (386, 388, 136), (386, 387, 388), (387, 155, 388), (377, 256, 48), (377, 386, 256), (386, 136, 256), (269, 387, 149), (269, 383, 387), (383, 155, 387), (382, 390, 154), (382, 239, 390), (239, 119, 390), (385, 393, 157), (385, 231, 393), (231, 111, 393), (273, 396, 153), (273, 378, 396), (378, 150, 396), (380, 399, 152), (380, 260, 399), (260, 140, 399), (379, 402, 151), (379, 372, 402), (372, 144, 402), (378, 405, 150), (378, 268, 405), (268, 148, 405), (377, 408, 149), (377, 366, 408), (366, 138, 408), (410, 614, 245, 125), (158, 413, 614, 410), (413, 116, 236, 614), (362, 415, 134), (362, 267, 415), (267, 147, 415), (417, 615, 367, 139), (159, 420, 615, 417), (420, 117, 237, 615), (265, 422, 145), (265, 330, 422), (330, 102, 422), (424, 616, 244, 124), (160, 427, 616, 424), (427, 156, 276, 616), (262, 429, 142), (262, 346, 429), (346, 118, 429), (294, 432, 66), (294, 275, 432), (275, 155, 432), (257, 435, 137), (257, 350, 435), (350, 122, 435), (335, 438, 107), (335, 363, 438), (363, 135, 438), (336, 441, 108), (336, 230, 441), (230, 110, 441), (443, 617, 233, 113), (161, 446, 617, 443), (446, 108, 228, 617), (253, 448, 133), (253, 337, 448), (337, 109, 448), (350, 451, 122), (350, 340, 451), (340, 112, 451), (369, 454, 141), (369, 375, 454), (375, 147, 454), (254, 457, 134), (254, 351, 457), (351, 123, 457), (330, 460, 102), (330, 354, 460), (354, 126, 460), (250, 463, 130), (250, 357, 463), (357, 129, 463), (241, 466, 121), (241, 343, 466), (343, 115, 466), (277, 469, 157), (277, 247, 469), (247, 127, 469), (471, 618, 353, 125), (162, 474, 618, 471), (474, 142, 370, 618), (475, 619, 356, 128), (163, 478, 619, 475), (478, 66, 186, 619), (332, 480, 104), (332, 216, 480), (216, 96, 480), (185, 483, 65), (185, 331, 483), (331, 103, 483), (177, 486, 57), (177, 334, 486), (334, 106, 486), (325, 489, 97), (325, 221, 489), (221, 101, 489), (207, 492, 87), (207, 327, 492), (327, 99, 492), (319, 495, 91), (319, 326, 495), (326, 98, 495), (342, 498, 114), (342, 360, 498), (360, 132, 498), (215, 501, 95), (215, 325, 501), (325, 97, 501), (205, 504, 85), (205, 324, 504), (324, 96, 504), (506, 620, 182, 62), (164, 509, 620, 506), (509, 72, 192, 620), (214, 511, 94), (214, 309, 511), (309, 81, 511), (513, 621, 183, 63), (165, 516, 621, 513), (516, 86, 314, 621), (278, 518, 50), (278, 212, 518), (212, 92, 518), (520, 622, 225, 105), (166, 523, 622, 520), (523, 71, 191, 622), (184, 525, 64), (184, 209, 525), (209, 89, 525), (224, 528, 104), (224, 280, 528), (280, 52, 528), (297, 531, 69), (297, 204, 531), (204, 84, 531), (202, 534, 82), (202, 281, 534), (281, 53, 534), (176, 537, 56), (176, 282, 537), (282, 54, 537), (539, 623, 174, 54), (167, 542, 623, 539), (542, 59, 179, 623), (175, 544, 55), (175, 200, 544), (200, 80, 544), (178, 547, 58), (178, 297, 547), (297, 69, 547), (322, 550, 94), (322, 316, 550), (316, 88, 550), (190, 553, 70), (190, 201, 553), (201, 81, 553), (193, 556, 73), (193, 278, 556), (278, 50, 556), (196, 559, 76), (196, 197, 559), (197, 77, 559), (181, 562, 61), (181, 188, 562), (188, 68, 562), (194, 565, 74), (194, 226, 565), (226, 106, 565), (567, 624, 317, 89), (168, 570, 624, 567), (570, 72, 300, 624), (571, 625, 172, 52), (169, 574, 625, 571), (574, 75, 303, 625), (199, 576, 79), (199, 288, 576), (288, 60, 576)])
me_cylinder.polygons.foreach_set('use_smooth', [True] * 960)
_uv = me_cylinder.uv_layers.new(name='UVMap')
_uv.uv.foreach_set('vector', [0.01, 0.25, 0.01804, 0.25, 0.01804, 0.28, 0.22, 0.337, 0.25, 0.34, 0.25, 0.37, 0.22, 0.366, 0.392, 0.169, 0.37, 0.1721, 0.37, 0.1461, 0.392, 0.1421, 0.08608, 0.25, 0.09706, 0.276, 0.0751, 0.28, 0.49, 0.25, 0.482, 0.25, 0.482, 0.22, 0.04215, 0.13, 0.04215, 0.16, 0.03412, 0.16, 0.13, 0.04215, 0.13, 0.06813, 0.108, 0.06412, 0.25, 0.01, 0.25, 0.025, 0.22, 0.01804, 0.37, 0.04215, 0.37, 0.06813, 0.34, 0.04912, 0.4578, 0.37, 0.4578, 0.34, 0.4659, 0.34, 0.37, 0.4578, 0.37, 0.4319, 0.392, 0.4359, 0.34, 0.331, 0.37, 0.3279, 0.37, 0.3539, 0.34, 0.3579, 0.25, 0.37, 0.28, 0.366, 0.25, 0.385, 0.04215, 0.37, 0.06412, 0.366, 0.06412, 0.392, 0.4578, 0.37, 0.4359, 0.366, 0.4578, 0.34, 0.13, 0.3539, 0.16, 0.3579, 0.16, 0.3729, 0.4578, 0.13, 0.4359, 0.134, 0.4359, 0.108, 0.108, 0.223, 0.13, 0.224, 0.13, 0.25, 0.108, 0.25, 0.13, 0.04215, 0.16, 0.04912, 0.13, 0.06813, 0.22, 0.221, 0.25, 0.22, 0.25, 0.25, 0.22, 0.25, 0.25, 0.07, 0.25, 0.055, 0.28, 0.06304, 0.34, 0.223, 0.37, 0.224, 0.37, 0.25, 0.34, 0.25, 0.13, 0.4578, 0.16, 0.4509, 0.16, 0.4659, 0.25, 0.43, 0.28, 0.437, 0.25, 0.445, 0.01, 0.25, 0.01804, 0.28, 0.01804, 0.25, 0.13, 0.1461, 0.16, 0.1271, 0.16, 0.1421, 0.25, 0.07, 0.28, 0.08902, 0.25, 0.085, 0.25, 0.43, 0.28, 0.411, 0.28, 0.437, 0.13, 0.3539, 0.119, 0.3279, 0.13, 0.3279, 0.4578, 0.25, 0.4359, 0.276, 0.4359, 0.25, 0.25, 0.43, 0.22, 0.437, 0.22, 0.411, 0.22, 0.337, 0.22, 0.366, 0.25, 0.37, 0.25, 0.34, 0.392, 0.169, 0.392, 0.1421, 0.37, 0.1461, 0.37, 0.1721, 0.08608, 0.25, 0.0751, 0.28, 0.09706, 0.276, 0.49, 0.25, 0.482, 0.22, 0.482, 0.25, 0.04215, 0.13, 0.03412, 0.16, 0.04215, 0.16, 0.13, 0.04215, 0.108, 0.06412, 0.13, 0.06813, 0.25, 0.01, 0.22, 0.01804, 0.25, 0.025, 0.37, 0.04215, 0.34, 0.04912, 0.37, 0.06813, 0.4578, 0.37, 0.4659, 0.34, 0.4578, 0.34, 0.37, 0.4578, 0.392, 0.4359, 0.37, 0.4319, 0.34, 0.331, 0.34, 0.3579, 0.37, 0.3539, 0.37, 0.3279, 0.25, 0.37, 0.25, 0.385, 0.28, 0.366, 0.04215, 0.37, 0.06412, 0.392, 0.06412, 0.366, 0.4578, 0.37, 0.4578, 0.34, 0.4359, 0.366, 0.13, 0.3539, 0.16, 0.3729, 0.16, 0.3579, 0.4578, 0.13, 0.4359, 0.108, 0.4359, 0.134, 0.108, 0.223, 0.108, 0.25, 0.13, 0.25, 0.13, 0.224, 0.13, 0.04215, 0.13, 0.06813, 0.16, 0.04912, 0.22, 0.221, 0.22, 0.25, 0.25, 0.25, 0.25, 0.22, 0.25, 0.07, 0.28, 0.06304, 0.25, 0.055, 0.34, 0.223, 0.34, 0.25, 0.37, 0.25, 0.37, 0.224, 0.13, 0.4578, 0.16, 0.4659, 0.16, 0.4509, 0.25, 0.43, 0.25, 0.445, 0.28, 0.437, 0.13, 0.1461, 0.16, 0.1421, 0.16, 0.1271, 0.25, 0.07, 0.25, 0.085, 0.28, 0.08902, 0.25, 0.43, 0.28, 0.437, 0.28, 0.411, 0.13, 0.3539, 0.13, 0.3279, 0.119, 0.3279, 0.4578, 0.25, 0.4359, 0.25, 0.4359, 0.276, 0.25, 0.43, 0.22, 0.411, 0.22, 0.437, 0.19, 0.4439, 0.16, 0.4249, 0.16, 0.4509, 0.19, 0.4439, 0.19, 0.4179, 0.16, 0.4249, 0.19, 0.392, 0.16, 0.3729, 0.16, 0.3989, 0.4139, 0.302, 0.392, 0.302, 0.392, 0.3279, 0.4139, 0.302, 0.4139, 0.276, 0.392, 0.302, 0.4139, 0.25, 0.392, 0.25, 0.392, 0.276, 0.108, 0.302, 0.108, 0.276, 0.09706, 0.276, 0.108, 0.302, 0.119, 0.302, 0.108, 0.276, 0.13, 0.302, 0.13, 0.276, 0.119, 0.276, 0.31, 0.392, 0.34, 0.3989, 0.34, 0.3729, 0.31, 0.392, 0.31, 0.4179, 0.34, 0.3989, 0.31, 0.4439, 0.34, 0.4509, 0.34, 0.4249, 0.31, 0.108, 0.31, 0.123, 0.34, 0.1271, 0.31, 0.108, 0.28, 0.104, 0.31, 0.123, 0.25, 0.1, 0.25, 0.115, 0.28, 0.119, 0.19, 0.108, 0.22, 0.104, 0.22, 0.08902, 0.19, 0.108, 0.19, 0.123, 0.22, 0.104, 0.19, 0.138, 0.22, 0.134, 0.22, 0.119, 0.31, 0.4439, 0.31, 0.4589, 0.34, 0.4509, 0.31, 0.4439, 0.28, 0.452, 0.31, 0.4589, 0.25, 0.46, 0.25, 0.475, 0.28, 0.467, 0.19, 0.4439, 0.22, 0.452, 0.22, 0.437, 0.19, 0.4439, 0.19, 0.4589, 0.22, 0.452, 0.19, 0.4739, 0.22, 0.482, 0.22, 0.467, 0.34, 0.169, 0.34, 0.196, 0.37, 0.198, 0.37, 0.1721, 0.28, 0.163, 0.28, 0.192, 0.31, 0.194, 0.31, 0.166, 0.28, 0.221, 0.28, 0.25, 0.31, 0.25, 0.31, 0.222, 0.25, 0.04, 0.28, 0.03304, 0.25, 0.025, 0.25, 0.04, 0.28, 0.04804, 0.28, 0.03304, 0.31, 0.05608, 0.34, 0.04912, 0.31, 0.04108, 0.22, 0.163, 0.22, 0.192, 0.25, 0.19, 0.25, 0.16, 0.16, 0.169, 0.16, 0.196, 0.19, 0.194, 0.19, 0.166, 0.16, 0.223, 0.16, 0.25, 0.19, 0.25, 0.19, 0.222, 0.19, 0.05608, 0.19, 0.08206, 0.22, 0.06304, 0.19, 0.05608, 0.16, 0.0751, 0.19, 0.08206, 0.13, 0.09412, 0.13, 0.1201, 0.16, 0.1011, 0.108, 0.169, 0.108, 0.196, 0.13, 0.198, 0.13, 0.1721, 0.06412, 0.163, 0.06412, 0.192, 0.08608, 0.194, 0.08608, 0.166, 0.06412, 0.221, 0.06412, 0.25, 0.08608, 0.25, 0.08608, 0.222, 0.4139, 0.138, 0.392, 0.1161, 0.392, 0.1421, 0.4139, 0.138, 0.4139, 0.1121, 0.392, 0.1161, 0.4139, 0.08608, 0.392, 0.06412, 0.392, 0.0901, 0.19, 0.362, 0.22, 0.381, 0.22, 0.366, 0.19, 0.362, 0.19, 0.377, 0.22, 0.381, 0.19, 0.392, 0.22, 0.411, 0.22, 0.396, 0.4139, 0.362, 0.4139, 0.332, 0.392, 0.3579, 0.4139, 0.362, 0.4359, 0.336, 0.4139, 0.332, 0.4578, 0.31, 0.4578, 0.28, 0.4359, 0.306, 0.08608, 0.362, 0.108, 0.3839, 0.108, 0.3579, 0.08608, 0.362, 0.08608, 0.3879, 0.108, 0.3839, 0.08608, 0.4139, 0.108, 0.4359, 0.108, 0.4099, 0.31, 0.362, 0.31, 0.377, 0.34, 0.3579, 0.31, 0.362, 0.28, 0.381, 0.31, 0.377, 0.25, 0.4, 0.25, 0.415, 0.28, 0.396, 0.34, 0.277, 0.34, 0.304, 0.37, 0.302, 0.37, 0.276, 0.28, 0.279, 0.28, 0.308, 0.31, 0.306, 0.31, 0.278, 0.28, 0.337, 0.28, 0.366, 0.31, 0.362, 0.31, 0.334, 0.37, 0.4059, 0.392, 0.3839, 0.37, 0.3799, 0.37, 0.4059, 0.392, 0.4099, 0.392, 0.3839, 0.4139, 0.4139, 0.4359, 0.392, 0.4139, 0.3879, 0.4578, 0.31, 0.4659, 0.28, 0.4578, 0.28, 0.4578, 0.31, 0.4659, 0.31, 0.4659, 0.28, 0.4739, 0.31, 0.482, 0.28, 0.4739, 0.28, 0.37, 0.09412, 0.34, 0.1011, 0.37, 0.1201, 0.37, 0.09412, 0.34, 0.0751, 0.34, 0.1011, 0.31, 0.05608, 0.28, 0.06304, 0.31, 0.08206, 0.25, 0.04, 0.22, 0.04804, 0.25, 0.055, 0.25, 0.04, 0.22, 0.03304, 0.22, 0.04804, 0.19, 0.02608, 0.16, 0.03412, 0.19, 0.04108, 0.13, 0.09412, 0.108, 0.1161, 0.13, 0.1201, 0.13, 0.09412, 0.108, 0.0901, 0.108, 0.1161, 0.08608, 0.08608, 0.06412, 0.108, 0.08608, 0.1121, 0.04215, 0.19, 0.03412, 0.22, 0.04215, 0.22, 0.04215, 0.19, 0.03412, 0.19, 0.03412, 0.22, 0.02608, 0.19, 0.01804, 0.22, 0.02608, 0.22, 0.4739, 0.25, 0.4659, 0.22, 0.4659, 0.25, 0.4739, 0.25, 0.4739, 0.22, 0.4659, 0.22, 0.4739, 0.19, 0.4659, 0.16, 0.4659, 0.19, 0.108, 0.302, 0.09706, 0.332, 0.119, 0.3279, 0.108, 0.302, 0.08608, 0.306, 0.09706, 0.332, 0.06412, 0.31, 0.05313, 0.34, 0.0751, 0.336, 0.392, 0.223, 0.392, 0.196, 0.37, 0.198, 0.37, 0.224, 0.4359, 0.221, 0.4359, 0.192, 0.4139, 0.194, 0.4139, 0.222, 0.4359, 0.163, 0.4359, 0.134, 0.4139, 0.138, 0.4139, 0.166, 0.22, 0.279, 0.22, 0.308, 0.25, 0.31, 0.25, 0.28, 0.16, 0.277, 0.16, 0.304, 0.19, 0.306, 0.19, 0.278, 0.16, 0.331, 0.16, 0.3579, 0.19, 0.362, 0.19, 0.334, 0.19, 0.392, 0.16, 0.3989, 0.16, 0.3729, 0.19, 0.392, 0.19, 0.4179, 0.16, 0.3989, 0.19, 0.4439, 0.16, 0.4509, 0.16, 0.4249, 0.4139, 0.25, 0.392, 0.276, 0.392, 0.25, 0.4139, 0.25, 0.4139, 0.276, 0.392, 0.276, 0.4139, 0.302, 0.392, 0.3279, 0.392, 0.302, 0.13, 0.302, 0.119, 0.276, 0.13, 0.276, 0.13, 0.302, 0.119, 0.302, 0.119, 0.276, 0.108, 0.302, 0.09706, 0.276, 0.108, 0.276, 0.31, 0.4439, 0.34, 0.4249, 0.34, 0.4509, 0.31, 0.4439, 0.31, 0.4179, 0.34, 0.4249, 0.31, 0.392, 0.34, 0.3729, 0.34, 0.3989, 0.25, 0.1, 0.28, 0.119, 0.25, 0.115, 0.25, 0.1, 0.28, 0.104, 0.28, 0.119, 0.31, 0.108, 0.34, 0.1271, 0.31, 0.123, 0.19, 0.138, 0.22, 0.119, 0.22, 0.134, 0.19, 0.138, 0.19, 0.123, 0.22, 0.119, 0.19, 0.108, 0.22, 0.08902, 0.22, 0.104, 0.02608, 0.25, 0.03412, 0.28, 0.03412, 0.25, 0.02608, 0.25, 0.02608, 0.28, 0.03412, 0.28, 0.02608, 0.31, 0.03412, 0.34, 0.03412, 0.31, 0.25, 0.46, 0.28, 0.467, 0.25, 0.475, 0.25, 0.46, 0.28, 0.452, 0.28, 0.467, 0.31, 0.4439, 0.34, 0.4509, 0.31, 0.4589, 0.19, 0.4739, 0.22, 0.467, 0.22, 0.482, 0.19, 0.4739, 0.19, 0.4589, 0.22, 0.467, 0.19, 0.4439, 0.22, 0.437, 0.22, 0.452, 0.28, 0.221, 0.31, 0.222, 0.31, 0.25, 0.28, 0.25, 0.28, 0.163, 0.31, 0.166, 0.31, 0.194, 0.28, 0.192, 0.34, 0.169, 0.37, 0.1721, 0.37, 0.198, 0.34, 0.196, 0.31, 0.05608, 0.31, 0.04108, 0.34, 0.04912, 0.31, 0.05608, 0.28, 0.04804, 0.31, 0.04108, 0.25, 0.04, 0.25, 0.025, 0.28, 0.03304, 0.16, 0.223, 0.19, 0.222, 0.19, 0.25, 0.16, 0.25, 0.16, 0.169, 0.19, 0.166, 0.19, 0.194, 0.16, 0.196, 0.22, 0.163, 0.25, 0.16, 0.25, 0.19, 0.22, 0.192, 0.13, 0.09412, 0.16, 0.1011, 0.13, 0.1201, 0.13, 0.09412, 0.16, 0.0751, 0.16, 0.1011, 0.19, 0.05608, 0.22, 0.06304, 0.19, 0.08206, 0.06412, 0.221, 0.08608, 0.222, 0.08608, 0.25, 0.06412, 0.25, 0.06412, 0.163, 0.08608, 0.166, 0.08608, 0.194, 0.06412, 0.192, 0.108, 0.169, 0.13, 0.1721, 0.13, 0.198, 0.108, 0.196, 0.4139, 0.08608, 0.392, 0.0901, 0.392, 0.06412, 0.4139, 0.08608, 0.4139, 0.1121, 0.392, 0.0901, 0.4139, 0.138, 0.392, 0.1421, 0.392, 0.1161, 0.19, 0.392, 0.22, 0.396, 0.22, 0.411, 0.19, 0.392, 0.19, 0.377, 0.22, 0.396, 0.19, 0.362, 0.22, 0.366, 0.22, 0.381, 0.4578, 0.31, 0.4359, 0.306, 0.4578, 0.28, 0.4578, 0.31, 0.4359, 0.336, 0.4359, 0.306, 0.4139, 0.362, 0.392, 0.3579, 0.4139, 0.332, 0.08608, 0.4139, 0.108, 0.4099, 0.108, 0.4359, 0.08608, 0.4139, 0.08608, 0.3879, 0.108, 0.4099, 0.08608, 0.362, 0.108, 0.3579, 0.108, 0.3839, 0.25, 0.4, 0.28, 0.396, 0.25, 0.415, 0.25, 0.4, 0.28, 0.381, 0.28, 0.396, 0.31, 0.362, 0.34, 0.3579, 0.31, 0.377, 0.28, 0.337, 0.31, 0.334, 0.31, 0.362, 0.28, 0.366, 0.28, 0.279, 0.31, 0.278, 0.31, 0.306, 0.28, 0.308, 0.34, 0.277, 0.37, 0.276, 0.37, 0.302, 0.34, 0.304, 0.4139, 0.4139, 0.4139, 0.3879, 0.4359, 0.392, 0.4139, 0.4139, 0.392, 0.4099, 0.4139, 0.3879, 0.37, 0.4059, 0.37, 0.3799, 0.392, 0.3839, 0.4739, 0.31, 0.4739, 0.28, 0.482, 0.28, 0.4739, 0.31, 0.4659, 0.31, 0.4739, 0.28, 0.4578, 0.31, 0.4578, 0.28, 0.4659, 0.28, 0.31, 0.05608, 0.31, 0.08206, 0.28, 0.06304, 0.31, 0.05608, 0.34, 0.0751, 0.31, 0.08206, 0.37, 0.09412, 0.37, 0.1201, 0.34, 0.1011, 0.19, 0.02608, 0.19, 0.04108, 0.16, 0.03412, 0.19, 0.02608, 0.22, 0.03304, 0.19, 0.04108, 0.25, 0.04, 0.25, 0.055, 0.22, 0.04804, 0.08608, 0.08608, 0.08608, 0.1121, 0.06412, 0.108, 0.08608, 0.08608, 0.108, 0.0901, 0.08608, 0.1121, 0.13, 0.09412, 0.13, 0.1201, 0.108, 0.1161, 0.02608, 0.19, 0.02608, 0.22, 0.01804, 0.22, 0.02608, 0.19, 0.03412, 0.19, 0.02608, 0.22, 0.04215, 0.19, 0.04215, 0.22, 0.03412, 0.22, 0.4739, 0.19, 0.4659, 0.19, 0.4659, 0.16, 0.4739, 0.19, 0.4739, 0.22, 0.4659, 0.19, 0.4739, 0.25, 0.4659, 0.25, 0.4659, 0.22, 0.06412, 0.31, 0.0751, 0.336, 0.05313, 0.34, 0.06412, 0.31, 0.08608, 0.306, 0.0751, 0.336, 0.108, 0.302, 0.119, 0.3279, 0.09706, 0.332, 0.4359, 0.163, 0.4139, 0.166, 0.4139, 0.138, 0.4359, 0.134, 0.4359, 0.221, 0.4139, 0.222, 0.4139, 0.194, 0.4359, 0.192, 0.392, 0.223, 0.37, 0.224, 0.37, 0.198, 0.392, 0.196, 0.16, 0.331, 0.19, 0.334, 0.19, 0.362, 0.16, 0.3579, 0.16, 0.277, 0.19, 0.278, 0.19, 0.306, 0.16, 0.304, 0.22, 0.279, 0.25, 0.28, 0.25, 0.31, 0.22, 0.308, 0.02608, 0.31, 0.03412, 0.31, 0.03412, 0.34, 0.02608, 0.31, 0.02608, 0.28, 0.03412, 0.31, 0.02608, 0.25, 0.03412, 0.25, 0.03412, 0.28, 0.03412, 0.28, 0.04215, 0.28, 0.04215, 0.31, 0.03412, 0.28, 0.03412, 0.25, 0.04215, 0.28, 0.03412, 0.25, 0.04215, 0.25, 0.04215, 0.28, 0.03412, 0.31, 0.03412, 0.28, 0.04215, 0.31, 0.03412, 0.31, 0.02608, 0.28, 0.03412, 0.28, 0.02608, 0.28, 0.02608, 0.25, 0.03412, 0.28, 0.03412, 0.34, 0.04215, 0.34, 0.04215, 0.37, 0.03412, 0.34, 0.03412, 0.31, 0.04215, 0.34, 0.03412, 0.31, 0.04215, 0.31, 0.04215, 0.34, 0.19, 0.278, 0.22, 0.279, 0.22, 0.308, 0.19, 0.306, 0.19, 0.25, 0.22, 0.25, 0.22, 0.279, 0.19, 0.278, 0.22, 0.25, 0.25, 0.25, 0.25, 0.28, 0.22, 0.279, 0.13, 0.276, 0.16, 0.277, 0.16, 0.304, 0.13, 0.302, 0.13, 0.25, 0.16, 0.25, 0.16, 0.277, 0.13, 0.276, 0.16, 0.25, 0.19, 0.25, 0.19, 0.278, 0.16, 0.277, 0.13, 0.3279, 0.16, 0.331, 0.16, 0.3579, 0.13, 0.3539, 0.13, 0.302, 0.16, 0.304, 0.16, 0.331, 0.13, 0.3279, 0.16, 0.304, 0.19, 0.306, 0.19, 0.334, 0.16, 0.331, 0.4139, 0.222, 0.392, 0.223, 0.392, 0.196, 0.4139, 0.194, 0.4139, 0.25, 0.392, 0.25, 0.392, 0.223, 0.4139, 0.222, 0.392, 0.25, 0.37, 0.25, 0.37, 0.224, 0.392, 0.223, 0.4578, 0.22, 0.4359, 0.221, 0.4359, 0.192, 0.4578, 0.19, 0.4578, 0.25, 0.4359, 0.25, 0.4359, 0.221, 0.4578, 0.22, 0.4359, 0.25, 0.4139, 0.25, 0.4139, 0.222, 0.4359, 0.221, 0.4578, 0.16, 0.4359, 0.163, 0.4359, 0.134, 0.4578, 0.13, 0.4578, 0.19, 0.4359, 0.192, 0.4359, 0.163, 0.4578, 0.16, 0.4359, 0.192, 0.4139, 0.194, 0.4139, 0.166, 0.4359, 0.163, 0.09706, 0.332, 0.108, 0.3579, 0.08608, 0.362, 0.09706, 0.332, 0.119, 0.3279, 0.108, 0.3579, 0.119, 0.3279, 0.13, 0.3539, 0.108, 0.3579, 0.0751, 0.336, 0.09706, 0.332, 0.08608, 0.362, 0.0751, 0.336, 0.08608, 0.306, 0.09706, 0.332, 0.08608, 0.306, 0.108, 0.302, 0.09706, 0.332, 0.05313, 0.34, 0.06412, 0.366, 0.04215, 0.37, 0.05313, 0.34, 0.0751, 0.336, 0.06412, 0.366, 0.0751, 0.336, 0.08608, 0.362, 0.06412, 0.366, 0.4659, 0.22, 0.4578, 0.22, 0.4578, 0.19, 0.4659, 0.22, 0.4659, 0.25, 0.4578, 0.22, 0.4659, 0.25, 0.4578, 0.25, 0.4578, 0.22, 0.4659, 0.19, 0.4659, 0.22, 0.4578, 0.19, 0.4659, 0.19, 0.4739, 0.22, 0.4659, 0.22, 0.4739, 0.22, 0.4739, 0.25, 0.4659, 0.22, 0.4659, 0.16, 0.4578, 0.16, 0.4578, 0.13, 0.4659, 0.16, 0.4659, 0.19, 0.4578, 0.16, 0.4659, 0.19, 0.4578, 0.19, 0.4578, 0.16, 0.03412, 0.22, 0.03412, 0.25, 0.02608, 0.25, 0.03412, 0.22, 0.04215, 0.22, 0.03412, 0.25, 0.04215, 0.22, 0.04215, 0.25, 0.03412, 0.25, 0.02608, 0.22, 0.03412, 0.22, 0.02608, 0.25, 0.02608, 0.22, 0.03412, 0.19, 0.03412, 0.22, 0.03412, 0.19, 0.04215, 0.19, 0.03412, 0.22, 0.01804, 0.22, 0.01804, 0.25, 0.01, 0.25, 0.01804, 0.22, 0.02608, 0.22, 0.01804, 0.25, 0.02608, 0.22, 0.02608, 0.25, 0.01804, 0.25, 0.108, 0.1161, 0.108, 0.1421, 0.08608, 0.138, 0.108, 0.1161, 0.13, 0.1201, 0.108, 0.1421, 0.13, 0.1201, 0.13, 0.1461, 0.108, 0.1421, 0.08608, 0.1121, 0.108, 0.1161, 0.08608, 0.138, 0.08608, 0.1121, 0.108, 0.0901, 0.108, 0.1161, 0.108, 0.0901, 0.13, 0.09412, 0.108, 0.1161, 0.06412, 0.108, 0.06412, 0.134, 0.04215, 0.13, 0.06412, 0.108, 0.08608, 0.1121, 0.06412, 0.134, 0.08608, 0.1121, 0.08608, 0.138, 0.06412, 0.134, 0.22, 0.04804, 0.22, 0.06304, 0.19, 0.05608, 0.22, 0.04804, 0.25, 0.055, 0.22, 0.06304, 0.25, 0.055, 0.25, 0.07, 0.22, 0.06304, 0.19, 0.04108, 0.22, 0.04804, 0.19, 0.05608, 0.19, 0.04108, 0.22, 0.03304, 0.22, 0.04804, 0.22, 0.03304, 0.25, 0.04, 0.22, 0.04804, 0.16, 0.03412, 0.16, 0.04912, 0.13, 0.04215, 0.16, 0.03412, 0.19, 0.04108, 0.16, 0.04912, 0.19, 0.04108, 0.19, 0.05608, 0.16, 0.04912, 0.34, 0.1011, 0.34, 0.1271, 0.31, 0.108, 0.34, 0.1011, 0.37, 0.1201, 0.34, 0.1271, 0.37, 0.1201, 0.37, 0.1461, 0.34, 0.1271, 0.31, 0.08206, 0.34, 0.1011, 0.31, 0.108, 0.31, 0.08206, 0.34, 0.0751, 0.34, 0.1011, 0.34, 0.0751, 0.37, 0.09412, 0.34, 0.1011, 0.28, 0.06304, 0.28, 0.08902, 0.25, 0.07, 0.28, 0.06304, 0.31, 0.08206, 0.28, 0.08902, 0.31, 0.08206, 0.31, 0.108, 0.28, 0.08902, 0.4659, 0.28, 0.4659, 0.25, 0.4739, 0.25, 0.4659, 0.28, 0.4578, 0.28, 0.4659, 0.25, 0.4578, 0.28, 0.4578, 0.25, 0.4659, 0.25, 0.4739, 0.28, 0.4659, 0.28, 0.4739, 0.25, 0.4739, 0.28, 0.4659, 0.31, 0.4659, 0.28, 0.4659, 0.31, 0.4578, 0.31, 0.4659, 0.28, 0.482, 0.28, 0.482, 0.25, 0.49, 0.25, 0.482, 0.28, 0.4739, 0.28, 0.482, 0.25, 0.4739, 0.28, 0.4739, 0.25, 0.482, 0.25, 0.392, 0.3839, 0.392, 0.3579, 0.4139, 0.362, 0.392, 0.3839, 0.37, 0.3799, 0.392, 0.3579, 0.37, 0.3799, 0.37, 0.3539, 0.392, 0.3579, 0.4139, 0.3879, 0.392, 0.3839, 0.4139, 0.362, 0.4139, 0.3879, 0.392, 0.4099, 0.392, 0.3839, 0.392, 0.4099, 0.37, 0.4059, 0.392, 0.3839, 0.4359, 0.392, 0.4359, 0.366, 0.4578, 0.37, 0.4359, 0.392, 0.4139, 0.3879, 0.4359, 0.366, 0.4139, 0.3879, 0.4139, 0.362, 0.4359, 0.366, 0.31, 0.278, 0.34, 0.277, 0.34, 0.304, 0.31, 0.306, 0.31, 0.25, 0.34, 0.25, 0.34, 0.277, 0.31, 0.278, 0.34, 0.25, 0.37, 0.25, 0.37, 0.276, 0.34, 0.277, 0.25, 0.28, 0.28, 0.279, 0.28, 0.308, 0.25, 0.31, 0.25, 0.25, 0.28, 0.25, 0.28, 0.279, 0.25, 0.28, 0.28, 0.25, 0.31, 0.25, 0.31, 0.278, 0.28, 0.279, 0.25, 0.34, 0.28, 0.337, 0.28, 0.366, 0.25, 0.37, 0.25, 0.31, 0.28, 0.308, 0.28, 0.337, 0.25, 0.34, 0.28, 0.308, 0.31, 0.306, 0.31, 0.334, 0.28, 0.337, 0.31, 0.377, 0.34, 0.3729, 0.31, 0.392, 0.31, 0.377, 0.34, 0.3579, 0.34, 0.3729, 0.34, 0.3579, 0.37, 0.3539, 0.34, 0.3729, 0.28, 0.396, 0.31, 0.377, 0.31, 0.392, 0.28, 0.396, 0.28, 0.381, 0.31, 0.377, 0.28, 0.381, 0.31, 0.362, 0.31, 0.377, 0.25, 0.415, 0.28, 0.411, 0.25, 0.43, 0.25, 0.415, 0.28, 0.396, 0.28, 0.411, 0.28, 0.396, 0.31, 0.392, 0.28, 0.411, 0.108, 0.3839, 0.13, 0.3799, 0.13, 0.4059, 0.108, 0.3839, 0.108, 0.3579, 0.13, 0.3799, 0.108, 0.3579, 0.13, 0.3539, 0.13, 0.3799, 0.108, 0.4099, 0.108, 0.3839, 0.13, 0.4059, 0.108, 0.4099, 0.08608, 0.3879, 0.108, 0.3839, 0.08608, 0.3879, 0.08608, 0.362, 0.108, 0.3839, 0.108, 0.4359, 0.13, 0.4319, 0.13, 0.4578, 0.108, 0.4359, 0.108, 0.4099, 0.13, 0.4319, 0.108, 0.4099, 0.13, 0.4059, 0.13, 0.4319, 0.4139, 0.332, 0.392, 0.3279, 0.4139, 0.302, 0.4139, 0.332, 0.392, 0.3579, 0.392, 0.3279, 0.392, 0.3579, 0.37, 0.3539, 0.392, 0.3279, 0.4359, 0.306, 0.4139, 0.332, 0.4139, 0.302, 0.4359, 0.306, 0.4359, 0.336, 0.4139, 0.332, 0.4359, 0.336, 0.4139, 0.362, 0.4139, 0.332, 0.4578, 0.28, 0.4359, 0.276, 0.4578, 0.25, 0.4578, 0.28, 0.4359, 0.306, 0.4359, 0.276, 0.4359, 0.306, 0.4139, 0.302, 0.4359, 0.276, 0.22, 0.381, 0.25, 0.385, 0.25, 0.4, 0.22, 0.381, 0.22, 0.366, 0.25, 0.385, 0.22, 0.366, 0.25, 0.37, 0.25, 0.385, 0.22, 0.396, 0.22, 0.381, 0.25, 0.4, 0.22, 0.396, 0.19, 0.377, 0.22, 0.381, 0.19, 0.377, 0.19, 0.362, 0.22, 0.381, 0.22, 0.411, 0.25, 0.415, 0.25, 0.43, 0.22, 0.411, 0.22, 0.396, 0.25, 0.415, 0.22, 0.396, 0.25, 0.4, 0.25, 0.415, 0.392, 0.1161, 0.37, 0.1201, 0.37, 0.09412, 0.392, 0.1161, 0.392, 0.1421, 0.37, 0.1201, 0.392, 0.1421, 0.37, 0.1461, 0.37, 0.1201, 0.392, 0.0901, 0.392, 0.1161, 0.37, 0.09412, 0.392, 0.0901, 0.4139, 0.1121, 0.392, 0.1161, 0.4139, 0.1121, 0.4139, 0.138, 0.392, 0.1161, 0.392, 0.06412, 0.37, 0.06813, 0.37, 0.04215, 0.392, 0.06412, 0.392, 0.0901, 0.37, 0.06813, 0.392, 0.0901, 0.37, 0.09412, 0.37, 0.06813, 0.08608, 0.166, 0.108, 0.169, 0.108, 0.196, 0.08608, 0.194, 0.08608, 0.138, 0.108, 0.1421, 0.108, 0.169, 0.08608, 0.166, 0.108, 0.1421, 0.13, 0.1461, 0.13, 0.1721, 0.108, 0.169, 0.04215, 0.16, 0.06412, 0.163, 0.06412, 0.192, 0.04215, 0.19, 0.04215, 0.13, 0.06412, 0.134, 0.06412, 0.163, 0.04215, 0.16, 0.06412, 0.134, 0.08608, 0.138, 0.08608, 0.166, 0.06412, 0.163, 0.04215, 0.22, 0.06412, 0.221, 0.06412, 0.25, 0.04215, 0.25, 0.04215, 0.19, 0.06412, 0.192, 0.06412, 0.221, 0.04215, 0.22, 0.06412, 0.192, 0.08608, 0.194, 0.08608, 0.222, 0.06412, 0.221, 0.19, 0.08206, 0.22, 0.08902, 0.19, 0.108, 0.19, 0.08206, 0.22, 0.06304, 0.22, 0.08902, 0.22, 0.06304, 0.25, 0.07, 0.22, 0.08902, 0.16, 0.1011, 0.19, 0.08206, 0.19, 0.108, 0.16, 0.1011, 0.16, 0.0751, 0.19, 0.08206, 0.16, 0.0751, 0.19, 0.05608, 0.19, 0.08206, 0.13, 0.1201, 0.16, 0.1271, 0.13, 0.1461, 0.13, 0.1201, 0.16, 0.1011, 0.16, 0.1271, 0.16, 0.1011, 0.19, 0.108, 0.16, 0.1271, 0.19, 0.166, 0.22, 0.163, 0.22, 0.192, 0.19, 0.194, 0.19, 0.138, 0.22, 0.134, 0.22, 0.163, 0.19, 0.166, 0.22, 0.134, 0.25, 0.13, 0.25, 0.16, 0.22, 0.163, 0.13, 0.1721, 0.16, 0.169, 0.16, 0.196, 0.13, 0.198, 0.13, 0.1461, 0.16, 0.1421, 0.16, 0.169, 0.13, 0.1721, 0.16, 0.1421, 0.19, 0.138, 0.19, 0.166, 0.16, 0.169, 0.13, 0.224, 0.16, 0.223, 0.16, 0.25, 0.13, 0.25, 0.13, 0.198, 0.16, 0.196, 0.16, 0.223, 0.13, 0.224, 0.16, 0.196, 0.19, 0.194, 0.19, 0.222, 0.16, 0.223, 0.28, 0.03304, 0.28, 0.01804, 0.31, 0.02608, 0.28, 0.03304, 0.25, 0.025, 0.28, 0.01804, 0.25, 0.025, 0.25, 0.01, 0.28, 0.01804, 0.31, 0.04108, 0.28, 0.03304, 0.31, 0.02608, 0.31, 0.04108, 0.28, 0.04804, 0.28, 0.03304, 0.28, 0.04804, 0.25, 0.04, 0.28, 0.03304, 0.34, 0.04912, 0.34, 0.03412, 0.37, 0.04215, 0.34, 0.04912, 0.31, 0.04108, 0.34, 0.03412, 0.31, 0.04108, 0.31, 0.02608, 0.34, 0.03412, 0.31, 0.166, 0.34, 0.169, 0.34, 0.196, 0.31, 0.194, 0.31, 0.138, 0.34, 0.1421, 0.34, 0.169, 0.31, 0.166, 0.34, 0.1421, 0.37, 0.1461, 0.37, 0.1721, 0.34, 0.169, 0.25, 0.16, 0.28, 0.163, 0.28, 0.192, 0.25, 0.19, 0.25, 0.13, 0.28, 0.134, 0.28, 0.163, 0.25, 0.16, 0.28, 0.134, 0.31, 0.138, 0.31, 0.166, 0.28, 0.163, 0.25, 0.22, 0.28, 0.221, 0.28, 0.25, 0.25, 0.25, 0.25, 0.19, 0.28, 0.192, 0.28, 0.221, 0.25, 0.22, 0.28, 0.192, 0.31, 0.194, 0.31, 0.222, 0.28, 0.221, 0.22, 0.452, 0.25, 0.445, 0.25, 0.46, 0.22, 0.452, 0.22, 0.437, 0.25, 0.445, 0.22, 0.437, 0.25, 0.43, 0.25, 0.445, 0.22, 0.467, 0.22, 0.452, 0.25, 0.46, 0.22, 0.467, 0.19, 0.4589, 0.22, 0.452, 0.19, 0.4589, 0.19, 0.4439, 0.22, 0.452, 0.22, 0.482, 0.25, 0.475, 0.25, 0.49, 0.22, 0.482, 0.22, 0.467, 0.25, 0.475, 0.22, 0.467, 0.25, 0.46, 0.25, 0.475, 0.31, 0.4589, 0.34, 0.4659, 0.31, 0.4739, 0.31, 0.4589, 0.34, 0.4509, 0.34, 0.4659, 0.34, 0.4509, 0.37, 0.4578, 0.34, 0.4659, 0.28, 0.467, 0.31, 0.4589, 0.31, 0.4739, 0.28, 0.467, 0.28, 0.452, 0.31, 0.4589, 0.28, 0.452, 0.31, 0.4439, 0.31, 0.4589, 0.25, 0.475, 0.28, 0.482, 0.25, 0.49, 0.25, 0.475, 0.28, 0.467, 0.28, 0.482, 0.28, 0.467, 0.31, 0.4739, 0.28, 0.482, 0.03412, 0.31, 0.04215, 0.34, 0.04215, 0.31, 0.03412, 0.31, 0.03412, 0.34, 0.04215, 0.34, 0.03412, 0.34, 0.04215, 0.37, 0.04215, 0.34, 0.03412, 0.28, 0.03412, 0.31, 0.04215, 0.31, 0.03412, 0.28, 0.02608, 0.28, 0.03412, 0.31, 0.02608, 0.28, 0.02608, 0.31, 0.03412, 0.31, 0.03412, 0.25, 0.04215, 0.28, 0.04215, 0.25, 0.03412, 0.25, 0.03412, 0.28, 0.04215, 0.28, 0.03412, 0.28, 0.04215, 0.31, 0.04215, 0.28, 0.22, 0.104, 0.25, 0.085, 0.25, 0.1, 0.22, 0.104, 0.22, 0.08902, 0.25, 0.085, 0.22, 0.08902, 0.25, 0.07, 0.25, 0.085, 0.22, 0.119, 0.22, 0.104, 0.25, 0.1, 0.22, 0.119, 0.19, 0.123, 0.22, 0.104, 0.19, 0.123, 0.19, 0.108, 0.22, 0.104, 0.22, 0.134, 0.25, 0.115, 0.25, 0.13, 0.22, 0.134, 0.22, 0.119, 0.25, 0.115, 0.22, 0.119, 0.25, 0.1, 0.25, 0.115, 0.31, 0.123, 0.34, 0.1421, 0.31, 0.138, 0.31, 0.123, 0.34, 0.1271, 0.34, 0.1421, 0.34, 0.1271, 0.37, 0.1461, 0.34, 0.1421, 0.28, 0.119, 0.31, 0.123, 0.31, 0.138, 0.28, 0.119, 0.28, 0.104, 0.31, 0.123, 0.28, 0.104, 0.31, 0.108, 0.31, 0.123, 0.25, 0.115, 0.28, 0.134, 0.25, 0.13, 0.25, 0.115, 0.28, 0.119, 0.28, 0.134, 0.28, 0.119, 0.31, 0.138, 0.28, 0.134, 0.34, 0.3989, 0.37, 0.3799, 0.37, 0.4059, 0.34, 0.3989, 0.34, 0.3729, 0.37, 0.3799, 0.34, 0.3729, 0.37, 0.3539, 0.37, 0.3799, 0.34, 0.4249, 0.34, 0.3989, 0.37, 0.4059, 0.34, 0.4249, 0.31, 0.4179, 0.34, 0.3989, 0.31, 0.4179, 0.31, 0.392, 0.34, 0.3989, 0.34, 0.4509, 0.37, 0.4319, 0.37, 0.4578, 0.34, 0.4509, 0.34, 0.4249, 0.37, 0.4319, 0.34, 0.4249, 0.37, 0.4059, 0.37, 0.4319, 0.108, 0.276, 0.09706, 0.25, 0.108, 0.25, 0.108, 0.276, 0.09706, 0.276, 0.09706, 0.25, 0.09706, 0.276, 0.08608, 0.25, 0.09706, 0.25, 0.119, 0.276, 0.108, 0.276, 0.108, 0.25, 0.119, 0.276, 0.119, 0.302, 0.108, 0.276, 0.119, 0.302, 0.108, 0.302, 0.108, 0.276, 0.13, 0.276, 0.119, 0.25, 0.13, 0.25, 0.13, 0.276, 0.119, 0.276, 0.119, 0.25, 0.119, 0.276, 0.108, 0.25, 0.119, 0.25, 0.392, 0.302, 0.37, 0.3279, 0.37, 0.302, 0.392, 0.302, 0.392, 0.3279, 0.37, 0.3279, 0.392, 0.3279, 0.37, 0.3539, 0.37, 0.3279, 0.392, 0.276, 0.392, 0.302, 0.37, 0.302, 0.392, 0.276, 0.4139, 0.276, 0.392, 0.302, 0.4139, 0.276, 0.4139, 0.302, 0.392, 0.302, 0.392, 0.25, 0.37, 0.276, 0.37, 0.25, 0.392, 0.25, 0.392, 0.276, 0.37, 0.276, 0.392, 0.276, 0.37, 0.302, 0.37, 0.276, 0.16, 0.4249, 0.13, 0.4319, 0.13, 0.4059, 0.16, 0.4249, 0.16, 0.4509, 0.13, 0.4319, 0.16, 0.4509, 0.13, 0.4578, 0.13, 0.4319, 0.16, 0.3989, 0.16, 0.4249, 0.13, 0.4059, 0.16, 0.3989, 0.19, 0.4179, 0.16, 0.4249, 0.19, 0.4179, 0.19, 0.4439, 0.16, 0.4249, 0.16, 0.3729, 0.13, 0.3799, 0.13, 0.3539, 0.16, 0.3729, 0.16, 0.3989, 0.13, 0.3799, 0.16, 0.3989, 0.13, 0.4059, 0.13, 0.3799, 0.16, 0.304, 0.16, 0.331, 0.19, 0.334, 0.19, 0.306, 0.13, 0.302, 0.13, 0.3279, 0.16, 0.331, 0.16, 0.304, 0.13, 0.3279, 0.13, 0.3539, 0.16, 0.3579, 0.16, 0.331, 0.16, 0.25, 0.16, 0.277, 0.19, 0.278, 0.19, 0.25, 0.13, 0.25, 0.13, 0.276, 0.16, 0.277, 0.16, 0.25, 0.13, 0.276, 0.13, 0.302, 0.16, 0.304, 0.16, 0.277, 0.22, 0.25, 0.22, 0.279, 0.25, 0.28, 0.25, 0.25, 0.19, 0.25, 0.19, 0.278, 0.22, 0.279, 0.22, 0.25, 0.19, 0.278, 0.19, 0.306, 0.22, 0.308, 0.22, 0.279, 0.4359, 0.192, 0.4359, 0.163, 0.4139, 0.166, 0.4139, 0.194, 0.4578, 0.19, 0.4578, 0.16, 0.4359, 0.163, 0.4359, 0.192, 0.4578, 0.16, 0.4578, 0.13, 0.4359, 0.134, 0.4359, 0.163, 0.4359, 0.25, 0.4359, 0.221, 0.4139, 0.222, 0.4139, 0.25, 0.4578, 0.25, 0.4578, 0.22, 0.4359, 0.221, 0.4359, 0.25, 0.4578, 0.22, 0.4578, 0.19, 0.4359, 0.192, 0.4359, 0.221, 0.392, 0.25, 0.392, 0.223, 0.37, 0.224, 0.37, 0.25, 0.4139, 0.25, 0.4139, 0.222, 0.392, 0.223, 0.392, 0.25, 0.4139, 0.222, 0.4139, 0.194, 0.392, 0.196, 0.392, 0.223, 0.0751, 0.336, 0.06412, 0.366, 0.08608, 0.362, 0.0751, 0.336, 0.05313, 0.34, 0.06412, 0.366, 0.05313, 0.34, 0.04215, 0.37, 0.06412, 0.366, 0.09706, 0.332, 0.0751, 0.336, 0.08608, 0.362, 0.09706, 0.332, 0.08608, 0.306, 0.0751, 0.336, 0.08608, 0.306, 0.06412, 0.31, 0.0751, 0.336, 0.119, 0.3279, 0.108, 0.3579, 0.13, 0.3539, 0.119, 0.3279, 0.09706, 0.332, 0.108, 0.3579, 0.09706, 0.332, 0.08608, 0.362, 0.108, 0.3579, 0.4659, 0.19, 0.4578, 0.16, 0.4578, 0.19, 0.4659, 0.19, 0.4659, 0.16, 0.4578, 0.16, 0.4659, 0.16, 0.4578, 0.13, 0.4578, 0.16, 0.4659, 0.22, 0.4659, 0.19, 0.4578, 0.19, 0.4659, 0.22, 0.4739, 0.22, 0.4659, 0.19, 0.4739, 0.22, 0.4739, 0.19, 0.4659, 0.19, 0.4659, 0.25, 0.4578, 0.22, 0.4578, 0.25, 0.4659, 0.25, 0.4659, 0.22, 0.4578, 0.22, 0.4659, 0.22, 0.4578, 0.19, 0.4578, 0.22, 0.02608, 0.22, 0.01804, 0.25, 0.02608, 0.25, 0.02608, 0.22, 0.01804, 0.22, 0.01804, 0.25, 0.01804, 0.22, 0.01, 0.25, 0.01804, 0.25, 0.03412, 0.22, 0.02608, 0.22, 0.02608, 0.25, 0.03412, 0.22, 0.03412, 0.19, 0.02608, 0.22, 0.03412, 0.19, 0.02608, 0.19, 0.02608, 0.22, 0.04215, 0.22, 0.03412, 0.25, 0.04215, 0.25, 0.04215, 0.22, 0.03412, 0.22, 0.03412, 0.25, 0.03412, 0.22, 0.02608, 0.25, 0.03412, 0.25, 0.08608, 0.1121, 0.06412, 0.134, 0.08608, 0.138, 0.08608, 0.1121, 0.06412, 0.108, 0.06412, 0.134, 0.06412, 0.108, 0.04215, 0.13, 0.06412, 0.134, 0.108, 0.1161, 0.08608, 0.1121, 0.08608, 0.138, 0.108, 0.1161, 0.108, 0.0901, 0.08608, 0.1121, 0.108, 0.0901, 0.08608, 0.08608, 0.08608, 0.1121, 0.13, 0.1201, 0.108, 0.1421, 0.13, 0.1461, 0.13, 0.1201, 0.108, 0.1161, 0.108, 0.1421, 0.108, 0.1161, 0.08608, 0.138, 0.108, 0.1421, 0.19, 0.04108, 0.16, 0.04912, 0.19, 0.05608, 0.19, 0.04108, 0.16, 0.03412, 0.16, 0.04912, 0.16, 0.03412, 0.13, 0.04215, 0.16, 0.04912, 0.22, 0.04804, 0.19, 0.04108, 0.19, 0.05608, 0.22, 0.04804, 0.22, 0.03304, 0.19, 0.04108, 0.22, 0.03304, 0.19, 0.02608, 0.19, 0.04108, 0.25, 0.055, 0.22, 0.06304, 0.25, 0.07, 0.25, 0.055, 0.22, 0.04804, 0.22, 0.06304, 0.22, 0.04804, 0.19, 0.05608, 0.22, 0.06304, 0.31, 0.08206, 0.28, 0.08902, 0.31, 0.108, 0.31, 0.08206, 0.28, 0.06304, 0.28, 0.08902, 0.28, 0.06304, 0.25, 0.07, 0.28, 0.08902, 0.34, 0.1011, 0.31, 0.08206, 0.31, 0.108, 0.34, 0.1011, 0.34, 0.0751, 0.31, 0.08206, 0.34, 0.0751, 0.31, 0.05608, 0.31, 0.08206, 0.37, 0.1201, 0.34, 0.1271, 0.37, 0.1461, 0.37, 0.1201, 0.34, 0.1011, 0.34, 0.1271, 0.34, 0.1011, 0.31, 0.108, 0.34, 0.1271, 0.4739, 0.28, 0.482, 0.25, 0.4739, 0.25, 0.4739, 0.28, 0.482, 0.28, 0.482, 0.25, 0.482, 0.28, 0.49, 0.25, 0.482, 0.25, 0.4659, 0.28, 0.4739, 0.28, 0.4739, 0.25, 0.4659, 0.28, 0.4659, 0.31, 0.4739, 0.28, 0.4659, 0.31, 0.4739, 0.31, 0.4739, 0.28, 0.4578, 0.28, 0.4659, 0.25, 0.4578, 0.25, 0.4578, 0.28, 0.4659, 0.28, 0.4659, 0.25, 0.4659, 0.28, 0.4739, 0.25, 0.4659, 0.25, 0.4139, 0.3879, 0.4359, 0.366, 0.4139, 0.362, 0.4139, 0.3879, 0.4359, 0.392, 0.4359, 0.366, 0.4359, 0.392, 0.4578, 0.37, 0.4359, 0.366, 0.392, 0.3839, 0.4139, 0.3879, 0.4139, 0.362, 0.392, 0.3839, 0.392, 0.4099, 0.4139, 0.3879, 0.392, 0.4099, 0.4139, 0.4139, 0.4139, 0.3879, 0.37, 0.3799, 0.392, 0.3579, 0.37, 0.3539, 0.37, 0.3799, 0.392, 0.3839, 0.392, 0.3579, 0.392, 0.3839, 0.4139, 0.362, 0.392, 0.3579, 0.28, 0.308, 0.28, 0.337, 0.31, 0.334, 0.31, 0.306, 0.25, 0.31, 0.25, 0.34, 0.28, 0.337, 0.28, 0.308, 0.25, 0.34, 0.25, 0.37, 0.28, 0.366, 0.28, 0.337, 0.28, 0.25, 0.28, 0.279, 0.31, 0.278, 0.31, 0.25, 0.25, 0.25, 0.25, 0.28, 0.28, 0.279, 0.28, 0.25, 0.25, 0.28, 0.25, 0.31, 0.28, 0.308, 0.28, 0.279, 0.34, 0.25, 0.34, 0.277, 0.37, 0.276, 0.37, 0.25, 0.31, 0.25, 0.31, 0.278, 0.34, 0.277, 0.34, 0.25, 0.31, 0.278, 0.31, 0.306, 0.34, 0.304, 0.34, 0.277, 0.28, 0.396, 0.28, 0.411, 0.31, 0.392, 0.28, 0.396, 0.25, 0.415, 0.28, 0.411, 0.25, 0.415, 0.25, 0.43, 0.28, 0.411, 0.31, 0.377, 0.28, 0.396, 0.31, 0.392, 0.31, 0.377, 0.28, 0.381, 0.28, 0.396, 0.28, 0.381, 0.25, 0.4, 0.28, 0.396, 0.34, 0.3579, 0.34, 0.3729, 0.37, 0.3539, 0.34, 0.3579, 0.31, 0.377, 0.34, 0.3729, 0.31, 0.377, 0.31, 0.392, 0.34, 0.3729, 0.108, 0.4099, 0.13, 0.4319, 0.13, 0.4059, 0.108, 0.4099, 0.108, 0.4359, 0.13, 0.4319, 0.108, 0.4359, 0.13, 0.4578, 0.13, 0.4319, 0.108, 0.3839, 0.108, 0.4099, 0.13, 0.4059, 0.108, 0.3839, 0.08608, 0.3879, 0.108, 0.4099, 0.08608, 0.3879, 0.08608, 0.4139, 0.108, 0.4099, 0.108, 0.3579, 0.13, 0.3799, 0.13, 0.3539, 0.108, 0.3579, 0.108, 0.3839, 0.13, 0.3799, 0.108, 0.3839, 0.13, 0.4059, 0.13, 0.3799, 0.4359, 0.306, 0.4359, 0.276, 0.4139, 0.302, 0.4359, 0.306, 0.4578, 0.28, 0.4359, 0.276, 0.4578, 0.28, 0.4578, 0.25, 0.4359, 0.276, 0.4139, 0.332, 0.4359, 0.306, 0.4139, 0.302, 0.4139, 0.332, 0.4359, 0.336, 0.4359, 0.306, 0.4359, 0.336, 0.4578, 0.31, 0.4359, 0.306, 0.392, 0.3579, 0.392, 0.3279, 0.37, 0.3539, 0.392, 0.3579, 0.4139, 0.332, 0.392, 0.3279, 0.4139, 0.332, 0.4139, 0.302, 0.392, 0.3279, 0.22, 0.396, 0.25, 0.415, 0.25, 0.4, 0.22, 0.396, 0.22, 0.411, 0.25, 0.415, 0.22, 0.411, 0.25, 0.43, 0.25, 0.415, 0.22, 0.381, 0.22, 0.396, 0.25, 0.4, 0.22, 0.381, 0.19, 0.377, 0.22, 0.396, 0.19, 0.377, 0.19, 0.392, 0.22, 0.396, 0.22, 0.366, 0.25, 0.385, 0.25, 0.37, 0.22, 0.366, 0.22, 0.381, 0.25, 0.385, 0.22, 0.381, 0.25, 0.4, 0.25, 0.385, 0.392, 0.0901, 0.37, 0.06813, 0.37, 0.09412, 0.392, 0.0901, 0.392, 0.06412, 0.37, 0.06813, 0.392, 0.06412, 0.37, 0.04215, 0.37, 0.06813, 0.392, 0.1161, 0.392, 0.0901, 0.37, 0.09412, 0.392, 0.1161, 0.4139, 0.1121, 0.392, 0.0901, 0.4139, 0.1121, 0.4139, 0.08608, 0.392, 0.0901, 0.392, 0.1421, 0.37, 0.1201, 0.37, 0.1461, 0.392, 0.1421, 0.392, 0.1161, 0.37, 0.1201, 0.392, 0.1161, 0.37, 0.09412, 0.37, 0.1201, 0.06412, 0.192, 0.06412, 0.221, 0.08608, 0.222, 0.08608, 0.194, 0.04215, 0.19, 0.04215, 0.22, 0.06412, 0.221, 0.06412, 0.192, 0.04215, 0.22, 0.04215, 0.25, 0.06412, 0.25, 0.06412, 0.221, 0.06412, 0.134, 0.06412, 0.163, 0.08608, 0.166, 0.08608, 0.138, 0.04215, 0.13, 0.04215, 0.16, 0.06412, 0.163, 0.06412, 0.134, 0.04215, 0.16, 0.04215, 0.19, 0.06412, 0.192, 0.06412, 0.163, 0.108, 0.1421, 0.108, 0.169, 0.13, 0.1721, 0.13, 0.1461, 0.08608, 0.138, 0.08608, 0.166, 0.108, 0.169, 0.108, 0.1421, 0.08608, 0.166, 0.08608, 0.194, 0.108, 0.196, 0.108, 0.169, 0.16, 0.1011, 0.16, 0.1271, 0.19, 0.108, 0.16, 0.1011, 0.13, 0.1201, 0.16, 0.1271, 0.13, 0.1201, 0.13, 0.1461, 0.16, 0.1271, 0.19, 0.08206, 0.16, 0.1011, 0.19, 0.108, 0.19, 0.08206, 0.16, 0.0751, 0.16, 0.1011, 0.16, 0.0751, 0.13, 0.09412, 0.16, 0.1011, 0.22, 0.06304, 0.22, 0.08902, 0.25, 0.07, 0.22, 0.06304, 0.19, 0.08206, 0.22, 0.08902, 0.19, 0.08206, 0.19, 0.108, 0.22, 0.08902, 0.16, 0.196, 0.16, 0.223, 0.19, 0.222, 0.19, 0.194, 0.13, 0.198, 0.13, 0.224, 0.16, 0.223, 0.16, 0.196, 0.13, 0.224, 0.13, 0.25, 0.16, 0.25, 0.16, 0.223, 0.16, 0.1421, 0.16, 0.169, 0.19, 0.166, 0.19, 0.138, 0.13, 0.1461, 0.13, 0.1721, 0.16, 0.169, 0.16, 0.1421, 0.13, 0.1721, 0.13, 0.198, 0.16, 0.196, 0.16, 0.169, 0.22, 0.134, 0.22, 0.163, 0.25, 0.16, 0.25, 0.13, 0.19, 0.138, 0.19, 0.166, 0.22, 0.163, 0.22, 0.134, 0.19, 0.166, 0.19, 0.194, 0.22, 0.192, 0.22, 0.163, 0.31, 0.04108, 0.34, 0.03412, 0.31, 0.02608, 0.31, 0.04108, 0.34, 0.04912, 0.34, 0.03412, 0.34, 0.04912, 0.37, 0.04215, 0.34, 0.03412, 0.28, 0.03304, 0.31, 0.04108, 0.31, 0.02608, 0.28, 0.03304, 0.28, 0.04804, 0.31, 0.04108, 0.28, 0.04804, 0.31, 0.05608, 0.31, 0.04108, 0.25, 0.025, 0.28, 0.01804, 0.25, 0.01, 0.25, 0.025, 0.28, 0.03304, 0.28, 0.01804, 0.28, 0.03304, 0.31, 0.02608, 0.28, 0.01804, 0.28, 0.192, 0.28, 0.221, 0.31, 0.222, 0.31, 0.194, 0.25, 0.19, 0.25, 0.22, 0.28, 0.221, 0.28, 0.192, 0.25, 0.22, 0.25, 0.25, 0.28, 0.25, 0.28, 0.221, 0.28, 0.134, 0.28, 0.163, 0.31, 0.166, 0.31, 0.138, 0.25, 0.13, 0.25, 0.16, 0.28, 0.163, 0.28, 0.134, 0.25, 0.16, 0.25, 0.19, 0.28, 0.192, 0.28, 0.163, 0.34, 0.1421, 0.34, 0.169, 0.37, 0.1721, 0.37, 0.1461, 0.31, 0.138, 0.31, 0.166, 0.34, 0.169, 0.34, 0.1421, 0.31, 0.166, 0.31, 0.194, 0.34, 0.196, 0.34, 0.169, 0.22, 0.467, 0.25, 0.475, 0.25, 0.46, 0.22, 0.467, 0.22, 0.482, 0.25, 0.475, 0.22, 0.482, 0.25, 0.49, 0.25, 0.475, 0.22, 0.452, 0.22, 0.467, 0.25, 0.46, 0.22, 0.452, 0.19, 0.4589, 0.22, 0.467, 0.19, 0.4589, 0.19, 0.4739, 0.22, 0.467, 0.22, 0.437, 0.25, 0.445, 0.25, 0.43, 0.22, 0.437, 0.22, 0.452, 0.25, 0.445, 0.22, 0.452, 0.25, 0.46, 0.25, 0.445, 0.28, 0.467, 0.28, 0.482, 0.31, 0.4739, 0.28, 0.467, 0.25, 0.475, 0.28, 0.482, 0.25, 0.475, 0.25, 0.49, 0.28, 0.482, 0.31, 0.4589, 0.28, 0.467, 0.31, 0.4739, 0.31, 0.4589, 0.28, 0.452, 0.28, 0.467, 0.28, 0.452, 0.25, 0.46, 0.28, 0.467, 0.34, 0.4509, 0.34, 0.4659, 0.37, 0.4578, 0.34, 0.4509, 0.31, 0.4589, 0.34, 0.4659, 0.31, 0.4589, 0.31, 0.4739, 0.34, 0.4659, 0.22, 0.119, 0.25, 0.115, 0.25, 0.1, 0.22, 0.119, 0.22, 0.134, 0.25, 0.115, 0.22, 0.134, 0.25, 0.13, 0.25, 0.115, 0.22, 0.104, 0.22, 0.119, 0.25, 0.1, 0.22, 0.104, 0.19, 0.123, 0.22, 0.119, 0.19, 0.123, 0.19, 0.138, 0.22, 0.119, 0.22, 0.08902, 0.25, 0.085, 0.25, 0.07, 0.22, 0.08902, 0.22, 0.104, 0.25, 0.085, 0.22, 0.104, 0.25, 0.1, 0.25, 0.085, 0.28, 0.119, 0.28, 0.134, 0.31, 0.138, 0.28, 0.119, 0.25, 0.115, 0.28, 0.134, 0.25, 0.115, 0.25, 0.13, 0.28, 0.134, 0.31, 0.123, 0.28, 0.119, 0.31, 0.138, 0.31, 0.123, 0.28, 0.104, 0.28, 0.119, 0.28, 0.104, 0.25, 0.1, 0.28, 0.119, 0.34, 0.1271, 0.34, 0.1421, 0.37, 0.1461, 0.34, 0.1271, 0.31, 0.123, 0.34, 0.1421, 0.31, 0.123, 0.31, 0.138, 0.34, 0.1421, 0.34, 0.4249, 0.37, 0.4319, 0.37, 0.4059, 0.34, 0.4249, 0.34, 0.4509, 0.37, 0.4319, 0.34, 0.4509, 0.37, 0.4578, 0.37, 0.4319, 0.34, 0.3989, 0.34, 0.4249, 0.37, 0.4059, 0.34, 0.3989, 0.31, 0.4179, 0.34, 0.4249, 0.31, 0.4179, 0.31, 0.4439, 0.34, 0.4249, 0.34, 0.3729, 0.37, 0.3799, 0.37, 0.3539, 0.34, 0.3729, 0.34, 0.3989, 0.37, 0.3799, 0.34, 0.3989, 0.37, 0.4059, 0.37, 0.3799, 0.119, 0.276, 0.119, 0.25, 0.108, 0.25, 0.119, 0.276, 0.13, 0.276, 0.119, 0.25, 0.13, 0.276, 0.13, 0.25, 0.119, 0.25, 0.108, 0.276, 0.119, 0.276, 0.108, 0.25, 0.108, 0.276, 0.119, 0.302, 0.119, 0.276, 0.119, 0.302, 0.13, 0.302, 0.119, 0.276, 0.09706, 0.276, 0.09706, 0.25, 0.08608, 0.25, 0.09706, 0.276, 0.108, 0.276, 0.09706, 0.25, 0.108, 0.276, 0.108, 0.25, 0.09706, 0.25, 0.392, 0.276, 0.37, 0.276, 0.37, 0.302, 0.392, 0.276, 0.392, 0.25, 0.37, 0.276, 0.392, 0.25, 0.37, 0.25, 0.37, 0.276, 0.392, 0.302, 0.392, 0.276, 0.37, 0.302, 0.392, 0.302, 0.4139, 0.276, 0.392, 0.276, 0.4139, 0.276, 0.4139, 0.25, 0.392, 0.276, 0.392, 0.3279, 0.37, 0.3279, 0.37, 0.3539, 0.392, 0.3279, 0.392, 0.302, 0.37, 0.3279, 0.392, 0.302, 0.37, 0.302, 0.37, 0.3279, 0.16, 0.3989, 0.13, 0.3799, 0.13, 0.4059, 0.16, 0.3989, 0.16, 0.3729, 0.13, 0.3799, 0.16, 0.3729, 0.13, 0.3539, 0.13, 0.3799, 0.16, 0.4249, 0.16, 0.3989, 0.13, 0.4059, 0.16, 0.4249, 0.19, 0.4179, 0.16, 0.3989, 0.19, 0.4179, 0.19, 0.392, 0.16, 0.3989, 0.16, 0.4509, 0.13, 0.4319, 0.13, 0.4578, 0.16, 0.4509, 0.16, 0.4249, 0.13, 0.4319, 0.16, 0.4249, 0.13, 0.4059, 0.13, 0.4319, 0.22, 0.437, 0.19, 0.4179, 0.19, 0.4439, 0.22, 0.437, 0.22, 0.411, 0.19, 0.4179, 0.22, 0.411, 0.19, 0.392, 0.19, 0.4179, 0.4359, 0.276, 0.4139, 0.276, 0.4139, 0.302, 0.4359, 0.276, 0.4359, 0.25, 0.4139, 0.276, 0.4359, 0.25, 0.4139, 0.25, 0.4139, 0.276, 0.119, 0.3279, 0.119, 0.302, 0.108, 0.302, 0.119, 0.3279, 0.13, 0.3279, 0.119, 0.302, 0.13, 0.3279, 0.13, 0.302, 0.119, 0.302, 0.28, 0.411, 0.31, 0.4179, 0.31, 0.392, 0.28, 0.411, 0.28, 0.437, 0.31, 0.4179, 0.28, 0.437, 0.31, 0.4439, 0.31, 0.4179, 0.28, 0.08902, 0.28, 0.104, 0.31, 0.108, 0.28, 0.08902, 0.25, 0.085, 0.28, 0.104, 0.25, 0.085, 0.25, 0.1, 0.28, 0.104, 0.16, 0.1271, 0.19, 0.123, 0.19, 0.108, 0.16, 0.1271, 0.16, 0.1421, 0.19, 0.123, 0.16, 0.1421, 0.19, 0.138, 0.19, 0.123, 0.28, 0.437, 0.28, 0.452, 0.31, 0.4439, 0.28, 0.437, 0.25, 0.445, 0.28, 0.452, 0.25, 0.445, 0.25, 0.46, 0.28, 0.452, 0.16, 0.4509, 0.19, 0.4589, 0.19, 0.4439, 0.16, 0.4509, 0.16, 0.4659, 0.19, 0.4589, 0.16, 0.4659, 0.19, 0.4739, 0.19, 0.4589, 0.34, 0.196, 0.34, 0.223, 0.37, 0.224, 0.37, 0.198, 0.31, 0.194, 0.31, 0.222, 0.34, 0.223, 0.34, 0.196, 0.31, 0.222, 0.31, 0.25, 0.34, 0.25, 0.34, 0.223, 0.25, 0.055, 0.28, 0.04804, 0.25, 0.04, 0.25, 0.055, 0.28, 0.06304, 0.28, 0.04804, 0.28, 0.06304, 0.31, 0.05608, 0.28, 0.04804, 0.22, 0.192, 0.22, 0.221, 0.25, 0.22, 0.25, 0.19, 0.19, 0.194, 0.19, 0.222, 0.22, 0.221, 0.22, 0.192, 0.19, 0.222, 0.19, 0.25, 0.22, 0.25, 0.22, 0.221, 0.16, 0.04912, 0.16, 0.0751, 0.19, 0.05608, 0.16, 0.04912, 0.13, 0.06813, 0.16, 0.0751, 0.13, 0.06813, 0.13, 0.09412, 0.16, 0.0751, 0.108, 0.196, 0.108, 0.223, 0.13, 0.224, 0.13, 0.198, 0.08608, 0.194, 0.08608, 0.222, 0.108, 0.223, 0.108, 0.196, 0.08608, 0.222, 0.08608, 0.25, 0.108, 0.25, 0.108, 0.223, 0.4359, 0.134, 0.4139, 0.1121, 0.4139, 0.138, 0.4359, 0.134, 0.4359, 0.108, 0.4139, 0.1121, 0.4359, 0.108, 0.4139, 0.08608, 0.4139, 0.1121, 0.16, 0.3579, 0.19, 0.377, 0.19, 0.362, 0.16, 0.3579, 0.16, 0.3729, 0.19, 0.377, 0.16, 0.3729, 0.19, 0.392, 0.19, 0.377, 0.4359, 0.366, 0.4359, 0.336, 0.4139, 0.362, 0.4359, 0.366, 0.4578, 0.34, 0.4359, 0.336, 0.4578, 0.34, 0.4578, 0.31, 0.4359, 0.336, 0.06412, 0.366, 0.08608, 0.3879, 0.08608, 0.362, 0.06412, 0.366, 0.06412, 0.392, 0.08608, 0.3879, 0.06412, 0.392, 0.08608, 0.4139, 0.08608, 0.3879, 0.28, 0.366, 0.28, 0.381, 0.31, 0.362, 0.28, 0.366, 0.25, 0.385, 0.28, 0.381, 0.25, 0.385, 0.25, 0.4, 0.28, 0.381, 0.34, 0.304, 0.34, 0.331, 0.37, 0.3279, 0.37, 0.302, 0.31, 0.306, 0.31, 0.334, 0.34, 0.331, 0.34, 0.304, 0.31, 0.334, 0.31, 0.362, 0.34, 0.3579, 0.34, 0.331, 0.37, 0.4319, 0.392, 0.4099, 0.37, 0.4059, 0.37, 0.4319, 0.392, 0.4359, 0.392, 0.4099, 0.392, 0.4359, 0.4139, 0.4139, 0.392, 0.4099, 0.4578, 0.34, 0.4659, 0.31, 0.4578, 0.31, 0.4578, 0.34, 0.4659, 0.34, 0.4659, 0.31, 0.4659, 0.34, 0.4739, 0.31, 0.4659, 0.31, 0.37, 0.06813, 0.34, 0.0751, 0.37, 0.09412, 0.37, 0.06813, 0.34, 0.04912, 0.34, 0.0751, 0.34, 0.04912, 0.31, 0.05608, 0.34, 0.0751, 0.25, 0.025, 0.22, 0.03304, 0.25, 0.04, 0.25, 0.025, 0.22, 0.01804, 0.22, 0.03304, 0.22, 0.01804, 0.19, 0.02608, 0.22, 0.03304, 0.13, 0.06813, 0.108, 0.0901, 0.13, 0.09412, 0.13, 0.06813, 0.108, 0.06412, 0.108, 0.0901, 0.108, 0.06412, 0.08608, 0.08608, 0.108, 0.0901, 0.04215, 0.16, 0.03412, 0.19, 0.04215, 0.19, 0.04215, 0.16, 0.03412, 0.16, 0.03412, 0.19, 0.03412, 0.16, 0.02608, 0.19, 0.03412, 0.19, 0.482, 0.25, 0.4739, 0.22, 0.4739, 0.25, 0.482, 0.25, 0.482, 0.22, 0.4739, 0.22, 0.482, 0.22, 0.4739, 0.19, 0.4739, 0.22, 0.09706, 0.276, 0.08608, 0.306, 0.108, 0.302, 0.09706, 0.276, 0.0751, 0.28, 0.08608, 0.306, 0.0751, 0.28, 0.06412, 0.31, 0.08608, 0.306, 0.392, 0.196, 0.392, 0.169, 0.37, 0.1721, 0.37, 0.198, 0.4139, 0.194, 0.4139, 0.166, 0.392, 0.169, 0.392, 0.196, 0.4139, 0.166, 0.4139, 0.138, 0.392, 0.1421, 0.392, 0.169, 0.22, 0.308, 0.22, 0.337, 0.25, 0.34, 0.25, 0.31, 0.19, 0.306, 0.19, 0.334, 0.22, 0.337, 0.22, 0.308, 0.19, 0.334, 0.19, 0.362, 0.22, 0.366, 0.22, 0.337, 0.22, 0.411, 0.19, 0.4179, 0.19, 0.392, 0.22, 0.411, 0.22, 0.437, 0.19, 0.4179, 0.22, 0.437, 0.19, 0.4439, 0.19, 0.4179, 0.4359, 0.25, 0.4139, 0.276, 0.4139, 0.25, 0.4359, 0.25, 0.4359, 0.276, 0.4139, 0.276, 0.4359, 0.276, 0.4139, 0.302, 0.4139, 0.276, 0.13, 0.3279, 0.119, 0.302, 0.13, 0.302, 0.13, 0.3279, 0.119, 0.3279, 0.119, 0.302, 0.119, 0.3279, 0.108, 0.302, 0.119, 0.302, 0.28, 0.437, 0.31, 0.4179, 0.31, 0.4439, 0.28, 0.437, 0.28, 0.411, 0.31, 0.4179, 0.28, 0.411, 0.31, 0.392, 0.31, 0.4179, 0.25, 0.085, 0.28, 0.104, 0.25, 0.1, 0.25, 0.085, 0.28, 0.08902, 0.28, 0.104, 0.28, 0.08902, 0.31, 0.108, 0.28, 0.104, 0.16, 0.1421, 0.19, 0.123, 0.19, 0.138, 0.16, 0.1421, 0.16, 0.1271, 0.19, 0.123, 0.16, 0.1271, 0.19, 0.108, 0.19, 0.123, 0.01804, 0.25, 0.02608, 0.28, 0.02608, 0.25, 0.01804, 0.25, 0.01804, 0.28, 0.02608, 0.28, 0.01804, 0.28, 0.02608, 0.31, 0.02608, 0.28, 0.25, 0.445, 0.28, 0.452, 0.25, 0.46, 0.25, 0.445, 0.28, 0.437, 0.28, 0.452, 0.28, 0.437, 0.31, 0.4439, 0.28, 0.452, 0.16, 0.4659, 0.19, 0.4589, 0.19, 0.4739, 0.16, 0.4659, 0.16, 0.4509, 0.19, 0.4589, 0.16, 0.4509, 0.19, 0.4439, 0.19, 0.4589, 0.31, 0.222, 0.34, 0.223, 0.34, 0.25, 0.31, 0.25, 0.31, 0.194, 0.34, 0.196, 0.34, 0.223, 0.31, 0.222, 0.34, 0.196, 0.37, 0.198, 0.37, 0.224, 0.34, 0.223, 0.28, 0.06304, 0.28, 0.04804, 0.31, 0.05608, 0.28, 0.06304, 0.25, 0.055, 0.28, 0.04804, 0.25, 0.055, 0.25, 0.04, 0.28, 0.04804, 0.19, 0.222, 0.22, 0.221, 0.22, 0.25, 0.19, 0.25, 0.19, 0.194, 0.22, 0.192, 0.22, 0.221, 0.19, 0.222, 0.22, 0.192, 0.25, 0.19, 0.25, 0.22, 0.22, 0.221, 0.13, 0.06813, 0.16, 0.0751, 0.13, 0.09412, 0.13, 0.06813, 0.16, 0.04912, 0.16, 0.0751, 0.16, 0.04912, 0.19, 0.05608, 0.16, 0.0751, 0.08608, 0.222, 0.108, 0.223, 0.108, 0.25, 0.08608, 0.25, 0.08608, 0.194, 0.108, 0.196, 0.108, 0.223, 0.08608, 0.222, 0.108, 0.196, 0.13, 0.198, 0.13, 0.224, 0.108, 0.223, 0.4359, 0.108, 0.4139, 0.1121, 0.4139, 0.08608, 0.4359, 0.108, 0.4359, 0.134, 0.4139, 0.1121, 0.4359, 0.134, 0.4139, 0.138, 0.4139, 0.1121, 0.16, 0.3729, 0.19, 0.377, 0.19, 0.392, 0.16, 0.3729, 0.16, 0.3579, 0.19, 0.377, 0.16, 0.3579, 0.19, 0.362, 0.19, 0.377, 0.4578, 0.34, 0.4359, 0.336, 0.4578, 0.31, 0.4578, 0.34, 0.4359, 0.366, 0.4359, 0.336, 0.4359, 0.366, 0.4139, 0.362, 0.4359, 0.336, 0.06412, 0.392, 0.08608, 0.3879, 0.08608, 0.4139, 0.06412, 0.392, 0.06412, 0.366, 0.08608, 0.3879, 0.06412, 0.366, 0.08608, 0.362, 0.08608, 0.3879, 0.25, 0.385, 0.28, 0.381, 0.25, 0.4, 0.25, 0.385, 0.28, 0.366, 0.28, 0.381, 0.28, 0.366, 0.31, 0.362, 0.28, 0.381, 0.31, 0.334, 0.34, 0.331, 0.34, 0.3579, 0.31, 0.362, 0.31, 0.306, 0.34, 0.304, 0.34, 0.331, 0.31, 0.334, 0.34, 0.304, 0.37, 0.302, 0.37, 0.3279, 0.34, 0.331, 0.392, 0.4359, 0.392, 0.4099, 0.4139, 0.4139, 0.392, 0.4359, 0.37, 0.4319, 0.392, 0.4099, 0.37, 0.4319, 0.37, 0.4059, 0.392, 0.4099, 0.4659, 0.34, 0.4659, 0.31, 0.4739, 0.31, 0.4659, 0.34, 0.4578, 0.34, 0.4659, 0.31, 0.4578, 0.34, 0.4578, 0.31, 0.4659, 0.31, 0.34, 0.04912, 0.34, 0.0751, 0.31, 0.05608, 0.34, 0.04912, 0.37, 0.06813, 0.34, 0.0751, 0.37, 0.06813, 0.37, 0.09412, 0.34, 0.0751, 0.22, 0.01804, 0.22, 0.03304, 0.19, 0.02608, 0.22, 0.01804, 0.25, 0.025, 0.22, 0.03304, 0.25, 0.025, 0.25, 0.04, 0.22, 0.03304, 0.108, 0.06412, 0.108, 0.0901, 0.08608, 0.08608, 0.108, 0.06412, 0.13, 0.06813, 0.108, 0.0901, 0.13, 0.06813, 0.13, 0.09412, 0.108, 0.0901, 0.03412, 0.16, 0.03412, 0.19, 0.02608, 0.19, 0.03412, 0.16, 0.04215, 0.16, 0.03412, 0.19, 0.04215, 0.16, 0.04215, 0.19, 0.03412, 0.19, 0.482, 0.22, 0.4739, 0.22, 0.4739, 0.19, 0.482, 0.22, 0.482, 0.25, 0.4739, 0.22, 0.482, 0.25, 0.4739, 0.25, 0.4739, 0.22, 0.0751, 0.28, 0.08608, 0.306, 0.06412, 0.31, 0.0751, 0.28, 0.09706, 0.276, 0.08608, 0.306, 0.09706, 0.276, 0.108, 0.302, 0.08608, 0.306, 0.4139, 0.166, 0.392, 0.169, 0.392, 0.1421, 0.4139, 0.138, 0.4139, 0.194, 0.392, 0.196, 0.392, 0.169, 0.4139, 0.166, 0.392, 0.196, 0.37, 0.198, 0.37, 0.1721, 0.392, 0.169, 0.19, 0.334, 0.22, 0.337, 0.22, 0.366, 0.19, 0.362, 0.19, 0.306, 0.22, 0.308, 0.22, 0.337, 0.19, 0.334, 0.22, 0.308, 0.25, 0.31, 0.25, 0.34, 0.22, 0.337, 0.01804, 0.28, 0.02608, 0.28, 0.02608, 0.31, 0.01804, 0.28, 0.01804, 0.25, 0.02608, 0.28, 0.01804, 0.25, 0.02608, 0.25, 0.02608, 0.28])
me_cylinder.materials.append(mat_material_001)
me_cylinder.use_remesh_preserve_volume = False
me_cylinder.use_remesh_preserve_attributes = False
me_cylinder.use_mirror_vertex_groups = False
me_cylinder.update()

# ---- objects
ob_light = bpy.data.objects.new('Light', light_light)
ob_camera = bpy.data.objects.new('Camera', cam_camera)
ob_cylinder = bpy.data.objects.new('Cylinder', me_cylinder)

# ---- transforms, parenting, visibility, modifiers, constraints
ob_light.location = (4.076, 1.005, 5.904)
ob_light.rotation_euler = (0.7854, 1.57e-16, 6.504e-17)
ob_light.lock_rotations_4d = False
ob_light.empty_display_type = 'ARROWS'
ob_light.color = (0.0, 0.0, 0.0, 0.0)
ob_light.lineart.crease_threshold = 0.0
ob_camera.location = (0.12, -3.5, 0.19)
ob_camera.rotation_euler = (1.571, 2.22e-16, 2.22e-16)
ob_camera.lock_rotations_4d = False
ob_camera.empty_display_type = 'ARROWS'
ob_camera.color = (0.0, 0.0, 0.0, 0.0)
ob_camera.display_type = 'WIRE'
ob_camera.lineart.crease_threshold = 0.0
ob_cylinder.location = (0.0, 0.0, 0.0)
ob_cylinder.rotation_euler = (-4.363, -0.0, -3.491)
ob_cylinder.lineart.crease_threshold = 0.0

# ---- collection membership
col_collection.objects.link(ob_light)
col_collection.objects.link(ob_camera)
col_collection.objects.link(ob_cylinder)

# ---- scene / render settings (as saved in the file)
scene.camera = ob_camera
scene.frame_start = 1; scene.frame_end = 10; scene.frame_set(1)
scene.render.engine = 'BLENDER_EEVEE_NEXT'
scene.render.resolution_x = 64
scene.render.resolution_y = 64
scene.render.fps = 8
scene.render.film_transparent = True
scene.cycles.use_denoising = False
scene.cycles.samples = 128
scene.cycles.sampling_pattern = 'TABULATED_SOBOL'
scene.cycles.use_adaptive_sampling = False
scene.cycles.use_light_tree = False
scene.view_settings.view_transform = 'Filmic'
bpy.context.view_layer.update()
